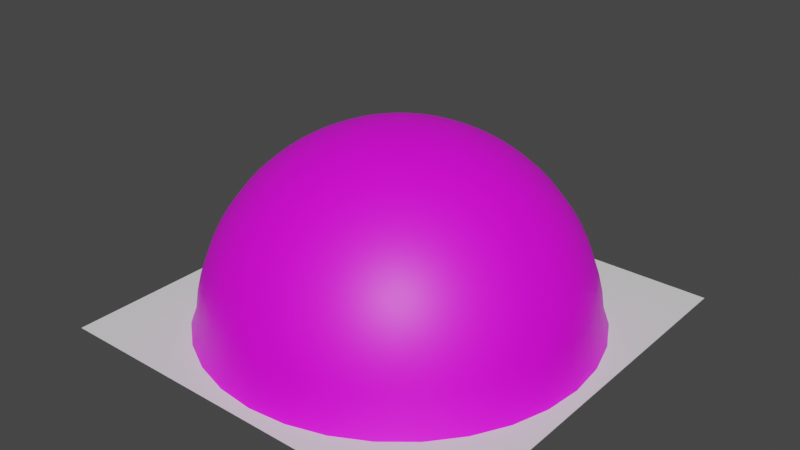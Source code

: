 # Source: forest.blend  (saved by Blender 2.80.75; exported with 4.5.12 LTS)
import bpy
from mathutils import Matrix  # noqa: F401  (used for matrix-valued properties, if any)

bpy.ops.wm.read_factory_settings(use_empty=True)
scene = bpy.context.scene
scene.name = 'Scene'

# ---- collections
col_environment = bpy.data.collections.new('Environment'); scene.collection.children.link(col_environment)
col_stump = bpy.data.collections.new('Stump'); col_environment.children.link(col_stump)
col_skybox = bpy.data.collections.new('Skybox'); scene.collection.children.link(col_skybox)

# ---- images (referenced by path relative to the original .blend; pixels are not part of the script)
import os
ASSET_DIR = os.environ.get("B2B_ASSET_DIR", "")  # directory of the original .blend (textures are referenced by path, not embedded)
HERE = os.path.dirname(os.path.abspath(__file__))  # packed textures are extracted next to this script under _unpacked/

def load_image(name, relpath, width, height, colorspace="sRGB"):
    """Load a texture the original file referenced (path relative to the .blend, or extracted next to this script)."""
    p = next((c for c in (os.path.join(HERE, relpath), os.path.join(ASSET_DIR, relpath)) if relpath and os.path.exists(c)), "")
    if p:
        img = bpy.data.images.load(p, check_existing=True)
        img.name = name
    else:  # same state as the original file: an image datablock whose file is absent (Cycles renders it pink)
        img = bpy.data.images.new(name, width, height)
        img.source = "FILE"
        img.filepath = "//" + (relpath or name)
    img.colorspace_settings.name = colorspace
    return img
img_skydome_png = load_image('skydome.png', 'skydome.png', 1024, 1024, 'sRGB')

# ---- materials (node trees are filled in below, after node groups)
mat_skybox_mat = bpy.data.materials.new('skybox_mat')
mat_skybox_mat.use_transparent_shadow = False

# ---- material node trees
mat_skybox_mat.use_nodes = True; mat_skybox_mat.node_tree.nodes.clear()
_N = mat_skybox_mat.node_tree.nodes; _L = mat_skybox_mat.node_tree.links
n0 = _N.new('ShaderNodeOutputMaterial'); n0.name = 'Material Output'; n0.location = (300, 300)
n1 = _N.new('ShaderNodeBsdfPrincipled'); n1.name = 'Principled BSDF'; n1.location = (10, 300)
n1.distribution = 'GGX'
n1.subsurface_method = 'BURLEY'
n1.inputs[3].default_value = 1.45
n1.inputs[27].default_value = (0.0, 0.0, 0.0, 1.0)
n1.inputs[28].default_value = 1.0
n2 = _N.new('ShaderNodeTexImage'); n2.name = 'Image Texture'; n2.location = (-280, 260)
n2.image = img_skydome_png
_L.new(n1.outputs[0], n0.inputs[0])
_L.new(n2.outputs[0], n1.inputs[0])
n0.is_active_output = True

# ---- world
world_world = bpy.data.worlds.new('World'); scene.world = world_world
world_world.use_nodes = True; world_world.node_tree.nodes.clear()
_N = world_world.node_tree.nodes; _L = world_world.node_tree.links
n0 = _N.new('ShaderNodeOutputWorld'); n0.name = 'World Output'; n0.location = (300, 300)
n1 = _N.new('ShaderNodeBackground'); n1.name = 'Background'; n1.location = (10, 300)
n1.inputs[0].default_value = (0.05088, 0.05088, 0.05088, 1.0)
_L.new(n1.outputs[0], n0.inputs[0])
n0.is_active_output = True
world_world.color = (0.05088, 0.05088, 0.05088)
world_world.use_sun_shadow = False
world_world.sun_shadow_jitter_overblur = 0.0

# ---- meshes
me_plane = bpy.data.meshes.new('Plane')
me_plane.from_pydata([(-1.0, -1.0, 0.0), (1.0, -1.0, 0.0), (-1.0, 1.0, 0.0), (1.0, 1.0, 0.0)], [], [(0, 1, 3, 2)])
_uv = me_plane.uv_layers.new(name='UVMap')
_uv.uv.foreach_set('vector', [0.0, 0.0, 1.0, 0.0, 1.0, 1.0, 0.0, 1.0])
me_plane.use_remesh_preserve_volume = False
me_plane.use_remesh_preserve_attributes = False
me_plane.use_mirror_vertex_groups = False
me_plane.update()
me_sphere = bpy.data.meshes.new('Sphere')
me_sphere.from_pydata([(0.0, 0.3827, 0.9239), (0.0, 0.4714, 0.8819), (0.0, 0.5556, 0.8315), (0.0, 0.6344, 0.773), (0.0, 0.7071, 0.7071), (0.0, 0.773, 0.6344), (0.0, 0.8315, 0.5556), (0.0, 0.8819, 0.4714), (0.0, 0.9239, 0.3827), (0.0, 0.9569, 0.2903), (0.0, 0.9808, 0.1951), (0.0, 0.9952, 0.09802), (-4.568e-09, 1.031, -1.629e-07), (0.01912, 0.09613, 0.9952), (0.03806, 0.1913, 0.9808), (0.05663, 0.2847, 0.9569), (0.07466, 0.3753, 0.9239), (0.09197, 0.4623, 0.8819), (0.1084, 0.5449, 0.8315), (0.1238, 0.6222, 0.773), (0.1379, 0.6935, 0.7071), (0.1508, 0.7582, 0.6344), (0.1622, 0.8155, 0.5556), (0.1721, 0.865, 0.4714), (0.1802, 0.9061, 0.3827), (0.1867, 0.9386, 0.2903), (0.1913, 0.9619, 0.1951), (0.1942, 0.9761, 0.09802), (0.2011, 1.011, -1.629e-07), (0.03751, 0.09056, 0.9952), (0.07466, 0.1802, 0.9808), (0.1111, 0.2682, 0.9569), (0.1464, 0.3536, 0.9239), (0.1804, 0.4355, 0.8819), (0.2126, 0.5133, 0.8315), (0.2428, 0.5861, 0.773), (0.2706, 0.6533, 0.7071), (0.2958, 0.7142, 0.6344), (0.3182, 0.7682, 0.5556), (0.3375, 0.8148, 0.4714), (0.3536, 0.8536, 0.3827), (0.3662, 0.8841, 0.2903), (0.3753, 0.9061, 0.1951), (0.3808, 0.9194, 0.09802), (0.3946, 0.9525, -1.629e-07), (0.05446, 0.0815, 0.9952), (0.1084, 0.1622, 0.9808), (0.1613, 0.2414, 0.9569), (0.2126, 0.3182, 0.9239), (0.2619, 0.392, 0.8819), (0.3087, 0.4619, 0.8315), (0.3525, 0.5275, 0.773), (0.3928, 0.5879, 0.7071), (0.4295, 0.6427, 0.6344), (0.4619, 0.6913, 0.5556), (0.49, 0.7333, 0.4714), (0.5133, 0.7682, 0.3827), (0.5316, 0.7957, 0.2903), (0.5449, 0.8155, 0.1951), (0.5529, 0.8275, 0.09802), (0.5728, 0.8573, -1.629e-07), (0.06931, 0.06931, 0.9952), (0.138, 0.1379, 0.9808), (0.2053, 0.2053, 0.9569), (0.2706, 0.2706, 0.9239), (0.3333, 0.3333, 0.8819), (0.3928, 0.3928, 0.8315), (0.4486, 0.4486, 0.773), (0.5, 0.5, 0.7071), (0.5466, 0.5466, 0.6344), (0.5879, 0.5879, 0.5556), (0.6236, 0.6236, 0.4714), (0.6533, 0.6533, 0.3827), (0.6767, 0.6767, 0.2903), (0.6935, 0.6935, 0.1951), (0.7037, 0.7037, 0.09802), (0.729, 0.729, -1.629e-07), (0.0815, 0.05446, 0.9952), (0.1622, 0.1084, 0.9808), (0.2414, 0.1613, 0.9569), (0.3182, 0.2126, 0.9239), (0.392, 0.2619, 0.8819), (0.4619, 0.3087, 0.8315), (0.5275, 0.3524, 0.773), (0.5879, 0.3928, 0.7071), (0.6427, 0.4295, 0.6344), (0.6913, 0.4619, 0.5556), (0.7333, 0.49, 0.4714), (0.7682, 0.5133, 0.3827), (0.7957, 0.5316, 0.2903), (0.8155, 0.5449, 0.1951), (0.8275, 0.5529, 0.09802), (0.8573, 0.5728, -1.629e-07), (0.09056, 0.03751, 0.9952), (0.1802, 0.07466, 0.9808), (0.2682, 0.1111, 0.9569), (0.3536, 0.1464, 0.9239), (0.4355, 0.1804, 0.8819), (0.5133, 0.2126, 0.8315), (0.5861, 0.2428, 0.773), (0.6533, 0.2706, 0.7071), (0.7142, 0.2958, 0.6344), (0.7682, 0.3182, 0.5556), (0.8148, 0.3375, 0.4714), (0.8536, 0.3536, 0.3827), (0.8841, 0.3662, 0.2903), (0.9061, 0.3753, 0.1951), (0.9194, 0.3808, 0.09802), (0.9525, 0.3946, -1.629e-07), (0.09613, 0.01912, 0.9952), (0.1913, 0.03806, 0.9808), (0.2847, 0.05663, 0.9569), (0.3753, 0.07466, 0.9239), (0.4623, 0.09196, 0.8819), (0.5449, 0.1084, 0.8315), (0.6222, 0.1238, 0.773), (0.6935, 0.1379, 0.7071), (0.7582, 0.1508, 0.6344), (0.8155, 0.1622, 0.5556), (0.865, 0.1721, 0.4714), (0.9061, 0.1802, 0.3827), (0.9386, 0.1867, 0.2903), (0.9619, 0.1913, 0.1951), (0.9761, 0.1942, 0.09802), (1.011, 0.2011, -1.629e-07), (0.09802, -8.07e-07, 0.9952), (0.1951, -8.387e-07, 0.9808), (0.2903, -8.238e-07, 0.9569), (0.3827, -8.573e-07, 0.9239), (0.4714, -8.722e-07, 0.8819), (0.5556, -8.201e-07, 0.8315), (0.6344, -8.35e-07, 0.773), (0.7071, -8.648e-07, 0.7071), (0.773, -8.946e-07, 0.6344), (0.8315, -9.393e-07, 0.5556), (0.8819, -9.095e-07, 0.4714), (0.9239, -8.797e-07, 0.3827), (0.9569, -9.542e-07, 0.2903), (0.9808, -9.244e-07, 0.1951), (0.9952, -8.648e-07, 0.09802), (1.031, -9.577e-07, -1.629e-07), (0.09613, -0.01912, 0.9952), (0.1913, -0.03806, 0.9808), (0.2847, -0.05663, 0.9569), (0.3753, -0.07466, 0.9239), (0.4623, -0.09197, 0.8819), (0.5449, -0.1084, 0.8315), (0.6222, -0.1238, 0.773), (0.6935, -0.138, 0.7071), (0.7582, -0.1508, 0.6344), (0.8155, -0.1622, 0.5556), (0.865, -0.1721, 0.4714), (0.9061, -0.1802, 0.3827), (0.9386, -0.1867, 0.2903), (0.9619, -0.1913, 0.1951), (0.9761, -0.1942, 0.09802), (1.011, -0.2011, -1.629e-07), (0.09056, -0.03751, 0.9952), (0.1802, -0.07466, 0.9808), (0.2682, -0.1111, 0.9569), (0.3536, -0.1464, 0.9239), (0.4355, -0.1804, 0.8819), (0.5133, -0.2126, 0.8315), (0.5861, -0.2428, 0.773), (0.6533, -0.2706, 0.7071), (0.7142, -0.2958, 0.6344), (0.7682, -0.3182, 0.5556), (0.8148, -0.3375, 0.4714), (0.8536, -0.3536, 0.3827), (0.8841, -0.3662, 0.2903), (0.9061, -0.3753, 0.1951), (0.9194, -0.3808, 0.09802), (0.9525, -0.3946, -1.629e-07), (0.0815, -0.05446, 0.9952), (0.1622, -0.1084, 0.9808), (0.2414, -0.1613, 0.9569), (0.3182, -0.2126, 0.9239), (0.392, -0.2619, 0.8819), (0.4619, -0.3087, 0.8315), (0.5275, -0.3525, 0.773), (0.5879, -0.3928, 0.7071), (0.6427, -0.4295, 0.6344), (0.6913, -0.4619, 0.5556), (0.7333, -0.49, 0.4714), (0.7682, -0.5133, 0.3827), (0.7957, -0.5316, 0.2903), (0.8155, -0.5449, 0.1951), (0.8275, -0.5529, 0.09802), (0.8573, -0.5728, -1.629e-07), (0.06931, -0.06931, 0.9952), (0.138, -0.138, 0.9808), (0.2053, -0.2053, 0.9569), (0.2706, -0.2706, 0.9239), (0.3333, -0.3333, 0.8819), (0.3928, -0.3928, 0.8315), (0.4486, -0.4486, 0.773), (0.5, -0.5, 0.7071), (0.5466, -0.5466, 0.6344), (0.5879, -0.5879, 0.5556), (0.6236, -0.6236, 0.4714), (0.6533, -0.6533, 0.3827), (0.6767, -0.6767, 0.2903), (0.6935, -0.6935, 0.1951), (0.7037, -0.7037, 0.09802), (0.729, -0.729, -1.629e-07), (0.05446, -0.0815, 0.9952), (0.1084, -0.1622, 0.9808), (0.1613, -0.2414, 0.9569), (0.2126, -0.3182, 0.9239), (0.2619, -0.392, 0.8819), (0.3087, -0.4619, 0.8315), (0.3525, -0.5275, 0.773), (0.3928, -0.5879, 0.7071), (0.4295, -0.6427, 0.6344), (0.4619, -0.6913, 0.5556), (0.49, -0.7333, 0.4714), (0.5133, -0.7682, 0.3827), (0.5316, -0.7957, 0.2903), (0.5449, -0.8155, 0.1951), (0.5529, -0.8275, 0.09802), (0.5728, -0.8573, -1.629e-07), (0.03751, -0.09056, 0.9952), (0.07466, -0.1802, 0.9808), (0.1111, -0.2682, 0.9569), (0.1464, -0.3536, 0.9239), (0.1804, -0.4355, 0.8819), (0.2126, -0.5133, 0.8315), (0.2428, -0.5861, 0.773), (0.2706, -0.6533, 0.7071), (0.2958, -0.7142, 0.6344), (0.3182, -0.7682, 0.5556), (0.3375, -0.8148, 0.4714), (0.3536, -0.8536, 0.3827), (0.3662, -0.8841, 0.2903), (0.3753, -0.9061, 0.1951), (0.3808, -0.9194, 0.09802), (0.3946, -0.9525, -1.629e-07), (0.01912, -0.09614, 0.9952), (0.03806, -0.1913, 0.9808), (0.05663, -0.2847, 0.9569), (0.07466, -0.3753, 0.9239), (0.09196, -0.4623, 0.8819), (0.1084, -0.5449, 0.8315), (0.1238, -0.6222, 0.773), (0.1379, -0.6935, 0.7071), (0.1508, -0.7582, 0.6344), (0.1622, -0.8155, 0.5556), (0.1721, -0.865, 0.4714), (0.1802, -0.9061, 0.3827), (0.1867, -0.9386, 0.2903), (0.1913, -0.9619, 0.1951), (0.1942, -0.9761, 0.09802), (0.2011, -1.011, -1.629e-07), (5.721e-09, -0.09802, 0.9952), (-2.967e-08, -0.1951, 0.9808), (-1.104e-08, -0.2903, 0.9569), (-1.34e-07, -0.3827, 0.9239), (-1.787e-07, -0.4714, 0.8819), (-8.182e-08, -0.5556, 0.8315), (-5.202e-08, -0.6344, 0.773), (-8.182e-08, -0.7071, 0.7071), (-8.182e-08, -0.773, 0.6344), (-2.01e-07, -0.8315, 0.5556), (-1.563e-07, -0.8819, 0.4714), (-1.116e-07, -0.9239, 0.3827), (-9.672e-08, -0.9569, 0.2903), (-9.672e-08, -0.9808, 0.1951), (-2.222e-08, -0.9952, 0.09802), (-8.893e-08, -1.031, -1.629e-07), (-0.01912, -0.09614, 0.9952), (-0.03806, -0.1913, 0.9808), (-0.05663, -0.2847, 0.9569), (-0.07466, -0.3753, 0.9239), (-0.09197, -0.4623, 0.8819), (-0.1084, -0.5449, 0.8315), (-0.1238, -0.6222, 0.773), (-0.1379, -0.6935, 0.7071), (-0.1508, -0.7582, 0.6344), (-0.1622, -0.8155, 0.5556), (-0.1721, -0.865, 0.4714), (-0.1802, -0.9061, 0.3827), (-0.1867, -0.9386, 0.2903), (-0.1913, -0.9619, 0.1951), (-0.1942, -0.9761, 0.09802), (-0.2011, -1.011, -1.629e-07), (-0.03751, -0.09056, 0.9952), (-0.07466, -0.1802, 0.9808), (-0.1111, -0.2682, 0.9569), (-0.1464, -0.3536, 0.9239), (-0.1804, -0.4355, 0.8819), (-0.2126, -0.5133, 0.8315), (-0.2428, -0.5861, 0.773), (-0.2706, -0.6533, 0.7071), (-0.2958, -0.7142, 0.6344), (-0.3182, -0.7682, 0.5556), (-0.3375, -0.8148, 0.4714), (-0.3536, -0.8536, 0.3827), (-0.3662, -0.8841, 0.2903), (-0.3753, -0.9061, 0.1951), (-0.3808, -0.9194, 0.09802), (-0.3946, -0.9525, -1.629e-07), (-0.05446, -0.0815, 0.9952), (-0.1084, -0.1622, 0.9808), (-0.1613, -0.2414, 0.9569), (-0.2126, -0.3182, 0.9239), (-0.2619, -0.392, 0.8819), (-0.3087, -0.4619, 0.8315), (-0.3525, -0.5275, 0.773), (-0.3928, -0.5879, 0.7071), (-0.4295, -0.6427, 0.6344), (-0.4619, -0.6913, 0.5556), (-0.49, -0.7333, 0.4714), (-0.5133, -0.7682, 0.3827), (-0.5316, -0.7957, 0.2903), (-0.5449, -0.8155, 0.1951), (-0.5529, -0.8275, 0.09802), (-0.5728, -0.8573, -1.629e-07), (-0.06931, -0.06931, 0.9952), (-0.138, -0.138, 0.9808), (-0.2053, -0.2053, 0.9569), (-0.2706, -0.2706, 0.9239), (-0.3333, -0.3333, 0.8819), (-0.3928, -0.3928, 0.8315), (-0.4486, -0.4486, 0.773), (-0.5, -0.5, 0.7071), (-0.5466, -0.5466, 0.6344), (-0.5879, -0.5879, 0.5556), (-0.6236, -0.6236, 0.4714), (-0.6533, -0.6533, 0.3827), (-0.6767, -0.6767, 0.2903), (-0.6935, -0.6935, 0.1951), (-0.7037, -0.7037, 0.09802), (-0.729, -0.729, -1.629e-07), (-0.0815, -0.05446, 0.9952), (-0.1622, -0.1084, 0.9808), (-0.2414, -0.1613, 0.9569), (-0.3182, -0.2126, 0.9239), (-0.392, -0.2619, 0.8819), (-0.4619, -0.3087, 0.8315), (-0.5275, -0.3525, 0.773), (-0.5879, -0.3928, 0.7071), (-0.6427, -0.4295, 0.6344), (-0.6913, -0.4619, 0.5556), (-0.7333, -0.49, 0.4714), (-0.7682, -0.5133, 0.3827), (-0.7957, -0.5316, 0.2903), (-0.8155, -0.5449, 0.1951), (-0.8275, -0.5529, 0.09802), (-0.8573, -0.5728, -1.629e-07), (-0.09056, -0.03751, 0.9952), (-0.1802, -0.07466, 0.9808), (-0.2682, -0.1111, 0.9569), (-0.3536, -0.1464, 0.9239), (-0.4355, -0.1804, 0.8819), (-0.5133, -0.2126, 0.8315), (-0.5861, -0.2428, 0.773), (-0.6533, -0.2706, 0.7071), (-0.7142, -0.2958, 0.6344), (-0.7682, -0.3182, 0.5556), (-0.8148, -0.3375, 0.4714), (-0.8536, -0.3536, 0.3827), (-0.8841, -0.3662, 0.2903), (-0.9061, -0.3753, 0.1951), (-0.9194, -0.3808, 0.09802), (-0.9525, -0.3946, -1.629e-07), (-7.873e-07, -9.593e-07, 1.0), (-0.09613, -0.01912, 0.9952), (-0.1913, -0.03806, 0.9808), (-0.2847, -0.05663, 0.9569), (-0.3753, -0.07466, 0.9239), (-0.4623, -0.09197, 0.8819), (-0.5449, -0.1084, 0.8315), (-0.6222, -0.1238, 0.773), (-0.6935, -0.138, 0.7071), (-0.7582, -0.1508, 0.6344), (-0.8155, -0.1622, 0.5556), (-0.865, -0.1721, 0.4714), (-0.9061, -0.1802, 0.3827), (-0.9386, -0.1867, 0.2903), (-0.9619, -0.1913, 0.1951), (-0.9761, -0.1942, 0.09802), (-1.011, -0.2011, -1.629e-07), (-0.09802, -7.996e-07, 0.9952), (-0.1951, -7.717e-07, 0.9808), (-0.2903, -7.903e-07, 0.9569), (-0.3827, -6.785e-07, 0.9239), (-0.4714, -6.338e-07, 0.8819), (-0.5556, -7.232e-07, 0.8315), (-0.6344, -6.86e-07, 0.773), (-0.7071, -7.009e-07, 0.7071), (-0.773, -7.158e-07, 0.6344), (-0.8315, -5.817e-07, 0.5556), (-0.8819, -6.562e-07, 0.4714), (-0.9239, -6.115e-07, 0.3827), (-0.9569, -6.711e-07, 0.2903), (-0.9808, -7.605e-07, 0.1951), (-0.9952, -7.605e-07, 0.09802), (-1.031, -7.118e-07, -1.629e-07), (-0.09613, 0.01912, 0.9952), (-0.1913, 0.03806, 0.9808), (-0.2847, 0.05663, 0.9569), (-0.3753, 0.07466, 0.9239), (-0.4623, 0.09196, 0.8819), (-0.5449, 0.1084, 0.8315), (-0.6222, 0.1238, 0.773), (-0.6935, 0.1379, 0.7071), (-0.7582, 0.1508, 0.6344), (-0.8155, 0.1622, 0.5556), (-0.865, 0.1721, 0.4714), (-0.9061, 0.1802, 0.3827), (-0.9386, 0.1867, 0.2903), (-0.9619, 0.1913, 0.1951), (-0.9761, 0.1942, 0.09802), (-1.011, 0.2011, -1.629e-07), (-0.09056, 0.03751, 0.9952), (-0.1802, 0.07466, 0.9808), (-0.2682, 0.1111, 0.9569), (-0.3536, 0.1464, 0.9239), (-0.4355, 0.1804, 0.8819), (-0.5133, 0.2126, 0.8315), (-0.5861, 0.2428, 0.773), (-0.6533, 0.2706, 0.7071), (-0.7142, 0.2958, 0.6344), (-0.7682, 0.3182, 0.5556), (-0.8148, 0.3375, 0.4714), (-0.8536, 0.3536, 0.3827), (-0.8841, 0.3662, 0.2903), (-0.9061, 0.3753, 0.1951), (-0.9194, 0.3808, 0.09802), (-0.9525, 0.3946, -1.629e-07), (-0.0815, 0.05446, 0.9952), (-0.1622, 0.1084, 0.9808), (-0.2414, 0.1613, 0.9569), (-0.3182, 0.2126, 0.9239), (-0.392, 0.2619, 0.8819), (-0.4619, 0.3087, 0.8315), (-0.5275, 0.3524, 0.773), (-0.5879, 0.3928, 0.7071), (-0.6427, 0.4295, 0.6344), (-0.6913, 0.4619, 0.5556), (-0.7333, 0.49, 0.4714), (-0.7682, 0.5133, 0.3827), (-0.7957, 0.5316, 0.2903), (-0.8155, 0.5449, 0.1951), (-0.8275, 0.5529, 0.09802), (-0.8573, 0.5728, -1.629e-07), (-0.06931, 0.06931, 0.9952), (-0.138, 0.1379, 0.9808), (-0.2053, 0.2053, 0.9569), (-0.2706, 0.2706, 0.9239), (-0.3333, 0.3333, 0.8819), (-0.3928, 0.3928, 0.8315), (-0.4486, 0.4486, 0.773), (-0.5, 0.5, 0.7071), (-0.5466, 0.5466, 0.6344), (-0.5879, 0.5879, 0.5556), (-0.6236, 0.6236, 0.4714), (-0.6533, 0.6533, 0.3827), (-0.6767, 0.6767, 0.2903), (-0.6935, 0.6935, 0.1951), (-0.7037, 0.7037, 0.09802), (-0.729, 0.729, -1.629e-07), (-0.05446, 0.0815, 0.9952), (-0.1084, 0.1622, 0.9808), (-0.1613, 0.2414, 0.9569), (-0.2126, 0.3182, 0.9239), (-0.2619, 0.392, 0.8819), (-0.3087, 0.4619, 0.8315), (-0.3525, 0.5275, 0.773), (-0.3928, 0.5879, 0.7071), (-0.4295, 0.6427, 0.6344), (-0.4619, 0.6913, 0.5556), (-0.49, 0.7333, 0.4714), (-0.5133, 0.7682, 0.3827), (-0.5316, 0.7957, 0.2903), (-0.5449, 0.8155, 0.1951), (-0.5529, 0.8275, 0.09802), (-0.5728, 0.8573, -1.629e-07), (-0.03751, 0.09056, 0.9952), (-0.07466, 0.1802, 0.9808), (-0.1111, 0.2682, 0.9569), (-0.1464, 0.3536, 0.9239), (-0.1804, 0.4355, 0.8819), (-0.2126, 0.5133, 0.8315), (-0.2428, 0.5861, 0.773), (-0.2706, 0.6533, 0.7071), (-0.2958, 0.7142, 0.6344), (-0.3182, 0.7682, 0.5556), (-0.3375, 0.8148, 0.4714), (-0.3536, 0.8536, 0.3827), (-0.3662, 0.8841, 0.2903), (-0.3753, 0.9061, 0.1951), (-0.3808, 0.9194, 0.09802), (-0.3946, 0.9525, -1.629e-07), (-0.01912, 0.09613, 0.9952), (-0.03806, 0.1913, 0.9808), (-0.05663, 0.2847, 0.9569), (-0.07466, 0.3753, 0.9239), (-0.09196, 0.4623, 0.8819), (-0.1084, 0.5449, 0.8315), (-0.1238, 0.6222, 0.773), (-0.1379, 0.6935, 0.7071), (-0.1508, 0.7582, 0.6344), (-0.1622, 0.8155, 0.5556), (-0.1721, 0.865, 0.4714), (-0.1802, 0.9061, 0.3827), (-0.1867, 0.9386, 0.2903), (-0.1913, 0.9619, 0.1951), (-0.1942, 0.9761, 0.09802), (-0.2011, 1.011, -1.629e-07), (1.876e-08, 0.09802, 0.9952), (4.856e-08, 0.1951, 0.9808), (3.366e-08, 0.2903, 0.9569)], [], [(10, 9, 25, 26), (510, 365, 13), (11, 10, 26, 27), (511, 510, 13, 14), (12, 11, 27, 28), (512, 511, 14, 15), (0, 512, 15, 16), (1, 0, 16, 17), (2, 1, 17, 18), (3, 2, 18, 19), (4, 3, 19, 20), (5, 4, 20, 21), (6, 5, 21, 22), (7, 6, 22, 23), (8, 7, 23, 24), (9, 8, 24, 25), (21, 20, 36, 37), (22, 21, 37, 38), (23, 22, 38, 39), (24, 23, 39, 40), (25, 24, 40, 41), (26, 25, 41, 42), (13, 365, 29), (27, 26, 42, 43), (14, 13, 29, 30), (28, 27, 43, 44), (15, 14, 30, 31), (16, 15, 31, 32), (17, 16, 32, 33), (18, 17, 33, 34), (19, 18, 34, 35), (20, 19, 35, 36), (39, 38, 54, 55), (40, 39, 55, 56), (41, 40, 56, 57), (42, 41, 57, 58), (29, 365, 45), (43, 42, 58, 59), (30, 29, 45, 46), (44, 43, 59, 60), (31, 30, 46, 47), (32, 31, 47, 48), (33, 32, 48, 49), (34, 33, 49, 50), (35, 34, 50, 51), (36, 35, 51, 52), (37, 36, 52, 53), (38, 37, 53, 54), (57, 56, 72, 73), (58, 57, 73, 74), (45, 365, 61), (59, 58, 74, 75), (46, 45, 61, 62), (60, 59, 75, 76), (47, 46, 62, 63), (48, 47, 63, 64), (49, 48, 64, 65), (50, 49, 65, 66), (51, 50, 66, 67), (52, 51, 67, 68), (53, 52, 68, 69), (54, 53, 69, 70), (55, 54, 70, 71), (56, 55, 71, 72), (75, 74, 90, 91), (62, 61, 77, 78), (76, 75, 91, 92), (63, 62, 78, 79), (64, 63, 79, 80), (65, 64, 80, 81), (66, 65, 81, 82), (67, 66, 82, 83), (68, 67, 83, 84), (69, 68, 84, 85), (70, 69, 85, 86), (71, 70, 86, 87), (72, 71, 87, 88), (73, 72, 88, 89), (74, 73, 89, 90), (61, 365, 77), (80, 79, 95, 96), (81, 80, 96, 97), (82, 81, 97, 98), (83, 82, 98, 99), (84, 83, 99, 100), (85, 84, 100, 101), (86, 85, 101, 102), (87, 86, 102, 103), (88, 87, 103, 104), (89, 88, 104, 105), (90, 89, 105, 106), (77, 365, 93), (91, 90, 106, 107), (78, 77, 93, 94), (92, 91, 107, 108), (79, 78, 94, 95), (98, 97, 113, 114), (99, 98, 114, 115), (100, 99, 115, 116), (101, 100, 116, 117), (102, 101, 117, 118), (103, 102, 118, 119), (104, 103, 119, 120), (105, 104, 120, 121), (106, 105, 121, 122), (93, 365, 109), (107, 106, 122, 123), (94, 93, 109, 110), (108, 107, 123, 124), (95, 94, 110, 111), (96, 95, 111, 112), (97, 96, 112, 113), (116, 115, 131, 132), (117, 116, 132, 133), (118, 117, 133, 134), (119, 118, 134, 135), (120, 119, 135, 136), (121, 120, 136, 137), (122, 121, 137, 138), (109, 365, 125), (123, 122, 138, 139), (110, 109, 125, 126), (124, 123, 139, 140), (111, 110, 126, 127), (112, 111, 127, 128), (113, 112, 128, 129), (114, 113, 129, 130), (115, 114, 130, 131), (134, 133, 149, 150), (135, 134, 150, 151), (136, 135, 151, 152), (137, 136, 152, 153), (138, 137, 153, 154), (125, 365, 141), (139, 138, 154, 155), (126, 125, 141, 142), (140, 139, 155, 156), (127, 126, 142, 143), (128, 127, 143, 144), (129, 128, 144, 145), (130, 129, 145, 146), (131, 130, 146, 147), (132, 131, 147, 148), (133, 132, 148, 149), (152, 151, 167, 168), (153, 152, 168, 169), (154, 153, 169, 170), (141, 365, 157), (155, 154, 170, 171), (142, 141, 157, 158), (156, 155, 171, 172), (143, 142, 158, 159), (144, 143, 159, 160), (145, 144, 160, 161), (146, 145, 161, 162), (147, 146, 162, 163), (148, 147, 163, 164), (149, 148, 164, 165), (150, 149, 165, 166), (151, 150, 166, 167), (170, 169, 185, 186), (157, 365, 173), (171, 170, 186, 187), (158, 157, 173, 174), (172, 171, 187, 188), (159, 158, 174, 175), (160, 159, 175, 176), (161, 160, 176, 177), (162, 161, 177, 178), (163, 162, 178, 179), (164, 163, 179, 180), (165, 164, 180, 181), (166, 165, 181, 182), (167, 166, 182, 183), (168, 167, 183, 184), (169, 168, 184, 185), (174, 173, 189, 190), (188, 187, 203, 204), (175, 174, 190, 191), (176, 175, 191, 192), (177, 176, 192, 193), (178, 177, 193, 194), (179, 178, 194, 195), (180, 179, 195, 196), (181, 180, 196, 197), (182, 181, 197, 198), (183, 182, 198, 199), (184, 183, 199, 200), (185, 184, 200, 201), (186, 185, 201, 202), (173, 365, 189), (187, 186, 202, 203), (192, 191, 207, 208), (193, 192, 208, 209), (194, 193, 209, 210), (195, 194, 210, 211), (196, 195, 211, 212), (197, 196, 212, 213), (198, 197, 213, 214), (199, 198, 214, 215), (200, 199, 215, 216), (201, 200, 216, 217), (202, 201, 217, 218), (189, 365, 205), (203, 202, 218, 219), (190, 189, 205, 206), (204, 203, 219, 220), (191, 190, 206, 207), (210, 209, 225, 226), (211, 210, 226, 227), (212, 211, 227, 228), (213, 212, 228, 229), (214, 213, 229, 230), (215, 214, 230, 231), (216, 215, 231, 232), (217, 216, 232, 233), (218, 217, 233, 234), (205, 365, 221), (219, 218, 234, 235), (206, 205, 221, 222), (220, 219, 235, 236), (207, 206, 222, 223), (208, 207, 223, 224), (209, 208, 224, 225), (228, 227, 243, 244), (229, 228, 244, 245), (230, 229, 245, 246), (231, 230, 246, 247), (232, 231, 247, 248), (233, 232, 248, 249), (234, 233, 249, 250), (221, 365, 237), (235, 234, 250, 251), (222, 221, 237, 238), (236, 235, 251, 252), (223, 222, 238, 239), (224, 223, 239, 240), (225, 224, 240, 241), (226, 225, 241, 242), (227, 226, 242, 243), (246, 245, 261, 262), (247, 246, 262, 263), (248, 247, 263, 264), (249, 248, 264, 265), (250, 249, 265, 266), (237, 365, 253), (251, 250, 266, 267), (238, 237, 253, 254), (252, 251, 267, 268), (239, 238, 254, 255), (240, 239, 255, 256), (241, 240, 256, 257), (242, 241, 257, 258), (243, 242, 258, 259), (244, 243, 259, 260), (245, 244, 260, 261), (264, 263, 279, 280), (265, 264, 280, 281), (266, 265, 281, 282), (253, 365, 269), (267, 266, 282, 283), (254, 253, 269, 270), (268, 267, 283, 284), (255, 254, 270, 271), (256, 255, 271, 272), (257, 256, 272, 273), (258, 257, 273, 274), (259, 258, 274, 275), (260, 259, 275, 276), (261, 260, 276, 277), (262, 261, 277, 278), (263, 262, 278, 279), (282, 281, 297, 298), (269, 365, 285), (283, 282, 298, 299), (270, 269, 285, 286), (284, 283, 299, 300), (271, 270, 286, 287), (272, 271, 287, 288), (273, 272, 288, 289), (274, 273, 289, 290), (275, 274, 290, 291), (276, 275, 291, 292), (277, 276, 292, 293), (278, 277, 293, 294), (279, 278, 294, 295), (280, 279, 295, 296), (281, 280, 296, 297), (300, 299, 315, 316), (287, 286, 302, 303), (288, 287, 303, 304), (289, 288, 304, 305), (290, 289, 305, 306), (291, 290, 306, 307), (292, 291, 307, 308), (293, 292, 308, 309), (294, 293, 309, 310), (295, 294, 310, 311), (296, 295, 311, 312), (297, 296, 312, 313), (298, 297, 313, 314), (285, 365, 301), (299, 298, 314, 315), (286, 285, 301, 302), (305, 304, 320, 321), (306, 305, 321, 322), (307, 306, 322, 323), (308, 307, 323, 324), (309, 308, 324, 325), (310, 309, 325, 326), (311, 310, 326, 327), (312, 311, 327, 328), (313, 312, 328, 329), (314, 313, 329, 330), (301, 365, 317), (315, 314, 330, 331), (302, 301, 317, 318), (316, 315, 331, 332), (303, 302, 318, 319), (304, 303, 319, 320), (323, 322, 338, 339), (324, 323, 339, 340), (325, 324, 340, 341), (326, 325, 341, 342), (327, 326, 342, 343), (328, 327, 343, 344), (329, 328, 344, 345), (330, 329, 345, 346), (317, 365, 333), (331, 330, 346, 347), (318, 317, 333, 334), (332, 331, 347, 348), (319, 318, 334, 335), (320, 319, 335, 336), (321, 320, 336, 337), (322, 321, 337, 338), (341, 340, 356, 357), (342, 341, 357, 358), (343, 342, 358, 359), (344, 343, 359, 360), (345, 344, 360, 361), (346, 345, 361, 362), (333, 365, 349), (347, 346, 362, 363), (334, 333, 349, 350), (348, 347, 363, 364), (335, 334, 350, 351), (336, 335, 351, 352), (337, 336, 352, 353), (338, 337, 353, 354), (339, 338, 354, 355), (340, 339, 355, 356), (359, 358, 375, 376), (360, 359, 376, 377), (361, 360, 377, 378), (362, 361, 378, 379), (349, 365, 366), (363, 362, 379, 380), (350, 349, 366, 367), (364, 363, 380, 381), (351, 350, 367, 368), (352, 351, 368, 369), (353, 352, 369, 370), (354, 353, 370, 371), (355, 354, 371, 372), (356, 355, 372, 373), (357, 356, 373, 374), (358, 357, 374, 375), (378, 377, 393, 394), (379, 378, 394, 395), (366, 365, 382), (380, 379, 395, 396), (367, 366, 382, 383), (381, 380, 396, 397), (368, 367, 383, 384), (369, 368, 384, 385), (370, 369, 385, 386), (371, 370, 386, 387), (372, 371, 387, 388), (373, 372, 388, 389), (374, 373, 389, 390), (375, 374, 390, 391), (376, 375, 391, 392), (377, 376, 392, 393), (382, 365, 398), (396, 395, 411, 412), (383, 382, 398, 399), (397, 396, 412, 413), (384, 383, 399, 400), (385, 384, 400, 401), (386, 385, 401, 402), (387, 386, 402, 403), (388, 387, 403, 404), (389, 388, 404, 405), (390, 389, 405, 406), (391, 390, 406, 407), (392, 391, 407, 408), (393, 392, 408, 409), (394, 393, 409, 410), (395, 394, 410, 411), (400, 399, 415, 416), (401, 400, 416, 417), (402, 401, 417, 418), (403, 402, 418, 419), (404, 403, 419, 420), (405, 404, 420, 421), (406, 405, 421, 422), (407, 406, 422, 423), (408, 407, 423, 424), (409, 408, 424, 425), (410, 409, 425, 426), (411, 410, 426, 427), (398, 365, 414), (412, 411, 427, 428), (399, 398, 414, 415), (413, 412, 428, 429), (423, 422, 438, 439), (424, 423, 439, 440), (425, 424, 440, 441), (426, 425, 441, 442), (427, 426, 442, 443), (414, 365, 430), (428, 427, 443, 444), (415, 414, 430, 431), (429, 428, 444, 445), (416, 415, 431, 432), (417, 416, 432, 433), (418, 417, 433, 434), (419, 418, 434, 435), (420, 419, 435, 436), (421, 420, 436, 437), (422, 421, 437, 438), (441, 440, 456, 457), (442, 441, 457, 458), (443, 442, 458, 459), (430, 365, 446), (444, 443, 459, 460), (431, 430, 446, 447), (445, 444, 460, 461), (432, 431, 447, 448), (433, 432, 448, 449), (434, 433, 449, 450), (435, 434, 450, 451), (436, 435, 451, 452), (437, 436, 452, 453), (438, 437, 453, 454), (439, 438, 454, 455), (440, 439, 455, 456), (459, 458, 474, 475), (446, 365, 462), (460, 459, 475, 476), (447, 446, 462, 463), (461, 460, 476, 477), (448, 447, 463, 464), (449, 448, 464, 465), (450, 449, 465, 466), (451, 450, 466, 467), (452, 451, 467, 468), (453, 452, 468, 469), (454, 453, 469, 470), (455, 454, 470, 471), (456, 455, 471, 472), (457, 456, 472, 473), (458, 457, 473, 474), (477, 476, 492, 493), (464, 463, 479, 480), (465, 464, 480, 481), (466, 465, 481, 482), (467, 466, 482, 483), (468, 467, 483, 484), (469, 468, 484, 485), (470, 469, 485, 486), (471, 470, 486, 487), (472, 471, 487, 488), (473, 472, 488, 489), (474, 473, 489, 490), (475, 474, 490, 491), (462, 365, 478), (476, 475, 491, 492), (463, 462, 478, 479), (482, 481, 497, 498), (483, 482, 498, 499), (484, 483, 499, 500), (485, 484, 500, 501), (486, 485, 501, 502), (487, 486, 502, 503), (488, 487, 503, 504), (489, 488, 504, 505), (490, 489, 505, 506), (491, 490, 506, 507), (478, 365, 494), (492, 491, 507, 508), (479, 478, 494, 495), (493, 492, 508, 509), (480, 479, 495, 496), (481, 480, 496, 497), (500, 499, 2, 3), (501, 500, 3, 4), (502, 501, 4, 5), (503, 502, 5, 6), (504, 503, 6, 7), (505, 504, 7, 8), (506, 505, 8, 9), (507, 506, 9, 10), (494, 365, 510), (508, 507, 10, 11), (495, 494, 510, 511), (509, 508, 11, 12), (496, 495, 511, 512), (497, 496, 512, 0), (498, 497, 0, 1), (499, 498, 1, 2)])
me_sphere.polygons.foreach_set('use_smooth', [True] * 512)
_uv = me_sphere.uv_layers.new(name='UVMap')
_uv.uv.foreach_set('vector', [0.3034, 0.1411, 0.3224, 0.1759, 0.2627, 0.2165, 0.2375, 0.1862, 0.4876, 0.479, 0.4994, 0.5005, 0.4836, 0.4817, 0.2827, 0.1036, 0.3034, 0.1411, 0.2375, 0.1862, 0.2101, 0.1534, 0.4758, 0.4574, 0.4876, 0.479, 0.4836, 0.4817, 0.4678, 0.4628, 0.2591, 0.06116, 0.2827, 0.1036, 0.2101, 0.1534, 0.1789, 0.1161, 0.4639, 0.4356, 0.4758, 0.4574, 0.4678, 0.4628, 0.4519, 0.4438, 0.4518, 0.4135, 0.4639, 0.4356, 0.4519, 0.4438, 0.4357, 0.4244, 0.4395, 0.3909, 0.4518, 0.4135, 0.4357, 0.4244, 0.4193, 0.4047, 0.4269, 0.3678, 0.4395, 0.3909, 0.4193, 0.4047, 0.4024, 0.3845, 0.4139, 0.3439, 0.4269, 0.3678, 0.4024, 0.3845, 0.3851, 0.3637, 0.4005, 0.3192, 0.4139, 0.3439, 0.3851, 0.3637, 0.3671, 0.342, 0.3865, 0.2935, 0.4005, 0.3192, 0.3671, 0.342, 0.3484, 0.3195, 0.3718, 0.2665, 0.3865, 0.2935, 0.3484, 0.3195, 0.3288, 0.2959, 0.3563, 0.2381, 0.3718, 0.2665, 0.3288, 0.2959, 0.3081, 0.2711, 0.3399, 0.2079, 0.3563, 0.2381, 0.3081, 0.2711, 0.2861, 0.2447, 0.3224, 0.1759, 0.3399, 0.2079, 0.2861, 0.2447, 0.2627, 0.2165, 0.3484, 0.3195, 0.3671, 0.342, 0.3388, 0.3709, 0.3161, 0.3525, 0.3288, 0.2959, 0.3484, 0.3195, 0.3161, 0.3525, 0.2923, 0.3331, 0.3081, 0.2711, 0.3288, 0.2959, 0.2923, 0.3331, 0.2672, 0.3127, 0.2861, 0.2447, 0.3081, 0.2711, 0.2672, 0.3127, 0.2405, 0.2911, 0.2627, 0.2165, 0.2861, 0.2447, 0.2405, 0.2911, 0.2121, 0.2679, 0.2375, 0.1862, 0.2627, 0.2165, 0.2121, 0.2679, 0.1815, 0.243, 0.4836, 0.4817, 0.4994, 0.5005, 0.4803, 0.4851, 0.2101, 0.1534, 0.2375, 0.1862, 0.1815, 0.243, 0.1484, 0.2161, 0.4678, 0.4628, 0.4836, 0.4817, 0.4803, 0.4851, 0.4611, 0.4697, 0.1789, 0.1161, 0.2101, 0.1534, 0.1484, 0.2161, 0.1105, 0.1854, 0.4519, 0.4438, 0.4678, 0.4628, 0.4611, 0.4697, 0.4417, 0.4541, 0.4357, 0.4244, 0.4519, 0.4438, 0.4417, 0.4541, 0.4221, 0.4383, 0.4193, 0.4047, 0.4357, 0.4244, 0.4221, 0.4383, 0.4022, 0.4222, 0.4024, 0.3845, 0.4193, 0.4047, 0.4022, 0.4222, 0.3817, 0.4057, 0.3851, 0.3637, 0.4024, 0.3845, 0.3817, 0.4057, 0.3606, 0.3886, 0.3671, 0.342, 0.3851, 0.3637, 0.3606, 0.3886, 0.3388, 0.3709, 0.2672, 0.3127, 0.2923, 0.3331, 0.2636, 0.3767, 0.2351, 0.3615, 0.2405, 0.2911, 0.2672, 0.3127, 0.2351, 0.3615, 0.2047, 0.3454, 0.2121, 0.2679, 0.2405, 0.2911, 0.2047, 0.3454, 0.1723, 0.3282, 0.1815, 0.243, 0.2121, 0.2679, 0.1723, 0.3282, 0.1375, 0.3097, 0.4803, 0.4851, 0.4994, 0.5005, 0.4776, 0.4891, 0.1484, 0.2161, 0.1815, 0.243, 0.1375, 0.3097, 0.09973, 0.2896, 0.4611, 0.4697, 0.4803, 0.4851, 0.4776, 0.4891, 0.4558, 0.4778, 0.1105, 0.1854, 0.1484, 0.2161, 0.09973, 0.2896, 0.05656, 0.2667, 0.4417, 0.4541, 0.4611, 0.4697, 0.4558, 0.4778, 0.4338, 0.4663, 0.4221, 0.4383, 0.4417, 0.4541, 0.4338, 0.4663, 0.4115, 0.4546, 0.4022, 0.4222, 0.4221, 0.4383, 0.4115, 0.4546, 0.3888, 0.4427, 0.3817, 0.4057, 0.4022, 0.4222, 0.3888, 0.4427, 0.3655, 0.4304, 0.3606, 0.3886, 0.3817, 0.4057, 0.3655, 0.4304, 0.3415, 0.4178, 0.3388, 0.3709, 0.3606, 0.3886, 0.3415, 0.4178, 0.3167, 0.4047, 0.3161, 0.3525, 0.3388, 0.3709, 0.3167, 0.4047, 0.2908, 0.391, 0.2923, 0.3331, 0.3161, 0.3525, 0.2908, 0.391, 0.2636, 0.3767, 0.1723, 0.3282, 0.2047, 0.3454, 0.1801, 0.4057, 0.145, 0.3951, 0.1375, 0.3097, 0.1723, 0.3282, 0.145, 0.3951, 0.1071, 0.3836, 0.4776, 0.4891, 0.4994, 0.5005, 0.4758, 0.4936, 0.09973, 0.2896, 0.1375, 0.3097, 0.1071, 0.3836, 0.06616, 0.3713, 0.4558, 0.4778, 0.4776, 0.4891, 0.4758, 0.4936, 0.4522, 0.4867, 0.05656, 0.2667, 0.09973, 0.2896, 0.06616, 0.3713, 0.01928, 0.3571, 0.4338, 0.4663, 0.4558, 0.4778, 0.4522, 0.4867, 0.4284, 0.4797, 0.4115, 0.4546, 0.4338, 0.4663, 0.4284, 0.4797, 0.4043, 0.4726, 0.3888, 0.4427, 0.4115, 0.4546, 0.4043, 0.4726, 0.3796, 0.4654, 0.3655, 0.4304, 0.3888, 0.4427, 0.3796, 0.4654, 0.3544, 0.4579, 0.3415, 0.4178, 0.3655, 0.4304, 0.3544, 0.4579, 0.3284, 0.4502, 0.3167, 0.4047, 0.3415, 0.4178, 0.3284, 0.4502, 0.3015, 0.4421, 0.2908, 0.391, 0.3167, 0.4047, 0.3015, 0.4421, 0.2734, 0.4338, 0.2636, 0.3767, 0.2908, 0.391, 0.2734, 0.4338, 0.244, 0.4249, 0.2351, 0.3615, 0.2636, 0.3767, 0.244, 0.4249, 0.213, 0.4156, 0.2047, 0.3454, 0.2351, 0.3615, 0.213, 0.4156, 0.1801, 0.4057, 0.06616, 0.3713, 0.1071, 0.3836, 0.09168, 0.4622, 0.04902, 0.4581, 0.4522, 0.4867, 0.4758, 0.4936, 0.4749, 0.4983, 0.4504, 0.4962, 0.01928, 0.3571, 0.06616, 0.3713, 0.04902, 0.4581, 0.0001785, 0.4532, 0.4284, 0.4797, 0.4522, 0.4867, 0.4504, 0.4962, 0.4257, 0.494, 0.4043, 0.4726, 0.4284, 0.4797, 0.4257, 0.494, 0.4007, 0.4917, 0.3796, 0.4654, 0.4043, 0.4726, 0.4007, 0.4917, 0.3751, 0.4894, 0.3544, 0.4579, 0.3796, 0.4654, 0.3751, 0.4894, 0.3489, 0.487, 0.3284, 0.4502, 0.3544, 0.4579, 0.3489, 0.487, 0.3219, 0.4845, 0.3015, 0.4421, 0.3284, 0.4502, 0.3219, 0.4845, 0.2939, 0.4818, 0.2734, 0.4338, 0.3015, 0.4421, 0.2939, 0.4818, 0.2648, 0.4791, 0.244, 0.4249, 0.2734, 0.4338, 0.2648, 0.4791, 0.2342, 0.4762, 0.213, 0.4156, 0.244, 0.4249, 0.2342, 0.4762, 0.2019, 0.473, 0.1801, 0.4057, 0.213, 0.4156, 0.2019, 0.473, 0.1677, 0.4697, 0.145, 0.3951, 0.1801, 0.4057, 0.1677, 0.4697, 0.1311, 0.4661, 0.1071, 0.3836, 0.145, 0.3951, 0.1311, 0.4661, 0.09168, 0.4622, 0.4758, 0.4936, 0.4994, 0.5005, 0.4749, 0.4983, 0.4007, 0.4917, 0.4257, 0.494, 0.4259, 0.5084, 0.4009, 0.5111, 0.3751, 0.4894, 0.4007, 0.4917, 0.4009, 0.5111, 0.3753, 0.5138, 0.3489, 0.487, 0.3751, 0.4894, 0.3753, 0.5138, 0.3492, 0.5166, 0.3219, 0.4845, 0.3489, 0.487, 0.3492, 0.5166, 0.3222, 0.5194, 0.2939, 0.4818, 0.3219, 0.4845, 0.3222, 0.5194, 0.2942, 0.5223, 0.2648, 0.4791, 0.2939, 0.4818, 0.2942, 0.5223, 0.2651, 0.5252, 0.2342, 0.4762, 0.2648, 0.4791, 0.2651, 0.5252, 0.2345, 0.5283, 0.2019, 0.473, 0.2342, 0.4762, 0.2345, 0.5283, 0.2022, 0.5316, 0.1677, 0.4697, 0.2019, 0.473, 0.2022, 0.5316, 0.1679, 0.535, 0.1311, 0.4661, 0.1677, 0.4697, 0.1679, 0.535, 0.1313, 0.5386, 0.09168, 0.4622, 0.1311, 0.4661, 0.1313, 0.5386, 0.09181, 0.5425, 0.4749, 0.4983, 0.4994, 0.5005, 0.475, 0.5031, 0.04902, 0.4581, 0.09168, 0.4622, 0.09181, 0.5425, 0.04906, 0.5467, 0.4504, 0.4962, 0.4749, 0.4983, 0.475, 0.5031, 0.4505, 0.5058, 0.0001785, 0.4532, 0.04902, 0.4581, 0.04906, 0.5467, 9.994e-05, 0.5515, 0.4257, 0.494, 0.4504, 0.4962, 0.4505, 0.5058, 0.4259, 0.5084, 0.3492, 0.5166, 0.3753, 0.5138, 0.3803, 0.5378, 0.3552, 0.5456, 0.3222, 0.5194, 0.3492, 0.5166, 0.3552, 0.5456, 0.3293, 0.5536, 0.2942, 0.5223, 0.3222, 0.5194, 0.3293, 0.5536, 0.3024, 0.5619, 0.2651, 0.5252, 0.2942, 0.5223, 0.3024, 0.5619, 0.2744, 0.5705, 0.2345, 0.5283, 0.2651, 0.5252, 0.2744, 0.5705, 0.245, 0.5795, 0.2022, 0.5316, 0.2345, 0.5283, 0.245, 0.5795, 0.2139, 0.589, 0.1679, 0.535, 0.2022, 0.5316, 0.2139, 0.589, 0.1809, 0.599, 0.1313, 0.5386, 0.1679, 0.535, 0.1809, 0.599, 0.1456, 0.6098, 0.09181, 0.5425, 0.1313, 0.5386, 0.1456, 0.6098, 0.1076, 0.6213, 0.475, 0.5031, 0.4994, 0.5005, 0.476, 0.5078, 0.04906, 0.5467, 0.09181, 0.5425, 0.1076, 0.6213, 0.06641, 0.6338, 0.4505, 0.5058, 0.475, 0.5031, 0.476, 0.5078, 0.4525, 0.5152, 9.994e-05, 0.5515, 0.04906, 0.5467, 0.06641, 0.6338, 0.01917, 0.6481, 0.4259, 0.5084, 0.4505, 0.5058, 0.4525, 0.5152, 0.4289, 0.5226, 0.4009, 0.5111, 0.4259, 0.5084, 0.4289, 0.5226, 0.4048, 0.5301, 0.3753, 0.5138, 0.4009, 0.5111, 0.4048, 0.5301, 0.3803, 0.5378, 0.3024, 0.5619, 0.3293, 0.5536, 0.3429, 0.5858, 0.3182, 0.5991, 0.2744, 0.5705, 0.3024, 0.5619, 0.3182, 0.5991, 0.2924, 0.6131, 0.245, 0.5795, 0.2744, 0.5705, 0.2924, 0.6131, 0.2653, 0.6277, 0.2139, 0.589, 0.245, 0.5795, 0.2653, 0.6277, 0.2367, 0.643, 0.1809, 0.599, 0.2139, 0.589, 0.2367, 0.643, 0.2063, 0.6594, 0.1456, 0.6098, 0.1809, 0.599, 0.2063, 0.6594, 0.1737, 0.6768, 0.1076, 0.6213, 0.1456, 0.6098, 0.1737, 0.6768, 0.1386, 0.6956, 0.476, 0.5078, 0.4994, 0.5005, 0.4779, 0.5122, 0.06641, 0.6338, 0.1076, 0.6213, 0.1386, 0.6956, 0.1006, 0.7161, 0.4525, 0.5152, 0.476, 0.5078, 0.4779, 0.5122, 0.4563, 0.5241, 0.01917, 0.6481, 0.06641, 0.6338, 0.1006, 0.7161, 0.05683, 0.7394, 0.4289, 0.5226, 0.4525, 0.5152, 0.4563, 0.5241, 0.4345, 0.536, 0.4048, 0.5301, 0.4289, 0.5226, 0.4345, 0.536, 0.4124, 0.548, 0.3803, 0.5378, 0.4048, 0.5301, 0.4124, 0.548, 0.3899, 0.5603, 0.3552, 0.5456, 0.3803, 0.5378, 0.3899, 0.5603, 0.3668, 0.5728, 0.3293, 0.5536, 0.3552, 0.5456, 0.3668, 0.5728, 0.3429, 0.5858, 0.2653, 0.6277, 0.2924, 0.6131, 0.3183, 0.6513, 0.2946, 0.6709, 0.2367, 0.643, 0.2653, 0.6277, 0.2946, 0.6709, 0.2696, 0.6916, 0.2063, 0.6594, 0.2367, 0.643, 0.2696, 0.6916, 0.243, 0.7136, 0.1737, 0.6768, 0.2063, 0.6594, 0.243, 0.7136, 0.2145, 0.7372, 0.1386, 0.6956, 0.1737, 0.6768, 0.2145, 0.7372, 0.1838, 0.7625, 0.4779, 0.5122, 0.4994, 0.5005, 0.4806, 0.5162, 0.1006, 0.7161, 0.1386, 0.6956, 0.1838, 0.7625, 0.1506, 0.7901, 0.4563, 0.5241, 0.4779, 0.5122, 0.4806, 0.5162, 0.4617, 0.532, 0.05683, 0.7394, 0.1006, 0.7161, 0.1506, 0.7901, 0.112, 0.8222, 0.4345, 0.536, 0.4563, 0.5241, 0.4617, 0.532, 0.4427, 0.5479, 0.4124, 0.548, 0.4345, 0.536, 0.4427, 0.5479, 0.4234, 0.5641, 0.3899, 0.5603, 0.4124, 0.548, 0.4234, 0.5641, 0.4037, 0.5805, 0.3668, 0.5728, 0.3899, 0.5603, 0.4037, 0.5805, 0.3835, 0.5973, 0.3429, 0.5858, 0.3668, 0.5728, 0.3835, 0.5973, 0.3626, 0.6146, 0.3182, 0.5991, 0.3429, 0.5858, 0.3626, 0.6146, 0.3409, 0.6326, 0.2924, 0.6131, 0.3182, 0.5991, 0.3409, 0.6326, 0.3183, 0.6513, 0.243, 0.7136, 0.2696, 0.6916, 0.3114, 0.7328, 0.2896, 0.7596, 0.2145, 0.7372, 0.243, 0.7136, 0.2896, 0.7596, 0.2664, 0.7882, 0.1838, 0.7625, 0.2145, 0.7372, 0.2664, 0.7882, 0.2413, 0.8192, 0.4806, 0.5162, 0.4994, 0.5005, 0.484, 0.5196, 0.1506, 0.7901, 0.1838, 0.7625, 0.2413, 0.8192, 0.2143, 0.8528, 0.4617, 0.532, 0.4806, 0.5162, 0.484, 0.5196, 0.4686, 0.5387, 0.112, 0.8222, 0.1506, 0.7901, 0.2143, 0.8528, 0.1833, 0.8915, 0.4427, 0.5479, 0.4617, 0.532, 0.4686, 0.5387, 0.4531, 0.5581, 0.4234, 0.5641, 0.4427, 0.5479, 0.4531, 0.5581, 0.4373, 0.5776, 0.4037, 0.5805, 0.4234, 0.5641, 0.4373, 0.5776, 0.4211, 0.5976, 0.3835, 0.5973, 0.4037, 0.5805, 0.4211, 0.5976, 0.4046, 0.6181, 0.3626, 0.6146, 0.3835, 0.5973, 0.4046, 0.6181, 0.3875, 0.6391, 0.3409, 0.6326, 0.3626, 0.6146, 0.3875, 0.6391, 0.3698, 0.661, 0.3183, 0.6513, 0.3409, 0.6326, 0.3698, 0.661, 0.3513, 0.6837, 0.2946, 0.6709, 0.3183, 0.6513, 0.3513, 0.6837, 0.3319, 0.7076, 0.2696, 0.6916, 0.2946, 0.6709, 0.3319, 0.7076, 0.3114, 0.7328, 0.2413, 0.8192, 0.2664, 0.7882, 0.3272, 0.828, 0.3087, 0.8632, 0.484, 0.5196, 0.4994, 0.5005, 0.488, 0.5222, 0.2143, 0.8528, 0.2413, 0.8192, 0.3087, 0.8632, 0.2889, 0.9014, 0.4686, 0.5387, 0.484, 0.5196, 0.488, 0.5222, 0.4767, 0.544, 0.1833, 0.8915, 0.2143, 0.8528, 0.2889, 0.9014, 0.2662, 0.9452, 0.4531, 0.5581, 0.4686, 0.5387, 0.4767, 0.544, 0.4652, 0.566, 0.4373, 0.5776, 0.4531, 0.5581, 0.4652, 0.566, 0.4535, 0.5883, 0.4211, 0.5976, 0.4373, 0.5776, 0.4535, 0.5883, 0.4416, 0.611, 0.4046, 0.6181, 0.4211, 0.5976, 0.4416, 0.611, 0.4294, 0.6343, 0.3875, 0.6391, 0.4046, 0.6181, 0.4294, 0.6343, 0.4167, 0.6583, 0.3698, 0.661, 0.3875, 0.6391, 0.4167, 0.6583, 0.4036, 0.6831, 0.3513, 0.6837, 0.3698, 0.661, 0.4036, 0.6831, 0.3899, 0.7091, 0.3319, 0.7076, 0.3513, 0.6837, 0.3899, 0.7091, 0.3756, 0.7363, 0.3114, 0.7328, 0.3319, 0.7076, 0.3756, 0.7363, 0.3604, 0.7649, 0.2896, 0.7596, 0.3114, 0.7328, 0.3604, 0.7649, 0.3443, 0.7954, 0.2664, 0.7882, 0.2896, 0.7596, 0.3443, 0.7954, 0.3272, 0.828, 0.4767, 0.544, 0.488, 0.5222, 0.4925, 0.524, 0.4856, 0.5476, 0.2662, 0.9452, 0.2889, 0.9014, 0.3712, 0.9343, 0.3576, 0.9814, 0.4652, 0.566, 0.4767, 0.544, 0.4856, 0.5476, 0.4786, 0.5714, 0.4535, 0.5883, 0.4652, 0.566, 0.4786, 0.5714, 0.4715, 0.5955, 0.4416, 0.611, 0.4535, 0.5883, 0.4715, 0.5955, 0.4643, 0.6201, 0.4294, 0.6343, 0.4416, 0.611, 0.4643, 0.6201, 0.4568, 0.6454, 0.4167, 0.6583, 0.4294, 0.6343, 0.4568, 0.6454, 0.4491, 0.6714, 0.4036, 0.6831, 0.4167, 0.6583, 0.4491, 0.6714, 0.4411, 0.6983, 0.3899, 0.7091, 0.4036, 0.6831, 0.4411, 0.6983, 0.4327, 0.7264, 0.3756, 0.7363, 0.3899, 0.7091, 0.4327, 0.7264, 0.4239, 0.7558, 0.3604, 0.7649, 0.3756, 0.7363, 0.4239, 0.7558, 0.4147, 0.7869, 0.3443, 0.7954, 0.3604, 0.7649, 0.4147, 0.7869, 0.4049, 0.8199, 0.3272, 0.828, 0.3443, 0.7954, 0.4049, 0.8199, 0.3944, 0.8551, 0.3087, 0.8632, 0.3272, 0.828, 0.3944, 0.8551, 0.3832, 0.8931, 0.488, 0.5222, 0.4994, 0.5005, 0.4925, 0.524, 0.2889, 0.9014, 0.3087, 0.8632, 0.3832, 0.8931, 0.3712, 0.9343, 0.4715, 0.5955, 0.4786, 0.5714, 0.4929, 0.5741, 0.4906, 0.5991, 0.4643, 0.6201, 0.4715, 0.5955, 0.4906, 0.5991, 0.4883, 0.6247, 0.4568, 0.6454, 0.4643, 0.6201, 0.4883, 0.6247, 0.4859, 0.6509, 0.4491, 0.6714, 0.4568, 0.6454, 0.4859, 0.6509, 0.4834, 0.6779, 0.4411, 0.6983, 0.4491, 0.6714, 0.4834, 0.6779, 0.4808, 0.7058, 0.4327, 0.7264, 0.4411, 0.6983, 0.4808, 0.7058, 0.478, 0.735, 0.4239, 0.7558, 0.4327, 0.7264, 0.478, 0.735, 0.4752, 0.7656, 0.4147, 0.7869, 0.4239, 0.7558, 0.4752, 0.7656, 0.4721, 0.7978, 0.4049, 0.8199, 0.4147, 0.7869, 0.4721, 0.7978, 0.4689, 0.832, 0.3944, 0.8551, 0.4049, 0.8199, 0.4689, 0.832, 0.4655, 0.8686, 0.3832, 0.8931, 0.3944, 0.8551, 0.4655, 0.8686, 0.4619, 0.9079, 0.4925, 0.524, 0.4994, 0.5005, 0.4972, 0.5249, 0.3712, 0.9343, 0.3832, 0.8931, 0.4619, 0.9079, 0.4581, 0.9505, 0.4856, 0.5476, 0.4925, 0.524, 0.4972, 0.5249, 0.4951, 0.5494, 0.3576, 0.9814, 0.3712, 0.9343, 0.4581, 0.9505, 0.4539, 0.9991, 0.4786, 0.5714, 0.4856, 0.5476, 0.4951, 0.5494, 0.4929, 0.5741, 0.4859, 0.6509, 0.4883, 0.6247, 0.5127, 0.6245, 0.5155, 0.6506, 0.4834, 0.6779, 0.4859, 0.6509, 0.5155, 0.6506, 0.5183, 0.6776, 0.4808, 0.7058, 0.4834, 0.6779, 0.5183, 0.6776, 0.5212, 0.7055, 0.478, 0.735, 0.4808, 0.7058, 0.5212, 0.7055, 0.5241, 0.7346, 0.4752, 0.7656, 0.478, 0.735, 0.5241, 0.7346, 0.5273, 0.7652, 0.4721, 0.7978, 0.4752, 0.7656, 0.5273, 0.7652, 0.5306, 0.7974, 0.4689, 0.832, 0.4721, 0.7978, 0.5306, 0.7974, 0.534, 0.8315, 0.4655, 0.8686, 0.4689, 0.832, 0.534, 0.8315, 0.5377, 0.8681, 0.4619, 0.9079, 0.4655, 0.8686, 0.5377, 0.8681, 0.5418, 0.9073, 0.4972, 0.5249, 0.4994, 0.5005, 0.502, 0.5248, 0.4581, 0.9505, 0.4619, 0.9079, 0.5418, 0.9073, 0.5462, 0.9498, 0.4951, 0.5494, 0.4972, 0.5249, 0.502, 0.5248, 0.5047, 0.5493, 0.4539, 0.9991, 0.4581, 0.9505, 0.5462, 0.9498, 0.5513, 0.9979, 0.4929, 0.5741, 0.4951, 0.5494, 0.5047, 0.5493, 0.5073, 0.5739, 0.4906, 0.5991, 0.4929, 0.5741, 0.5073, 0.5739, 0.5101, 0.5989, 0.4883, 0.6247, 0.4906, 0.5991, 0.5101, 0.5989, 0.5127, 0.6245, 0.5212, 0.7055, 0.5183, 0.6776, 0.5524, 0.6705, 0.5607, 0.6973, 0.5241, 0.7346, 0.5212, 0.7055, 0.5607, 0.6973, 0.5693, 0.7253, 0.5273, 0.7652, 0.5241, 0.7346, 0.5693, 0.7253, 0.5783, 0.7547, 0.5306, 0.7974, 0.5273, 0.7652, 0.5783, 0.7547, 0.5878, 0.7856, 0.534, 0.8315, 0.5306, 0.7974, 0.5878, 0.7856, 0.5978, 0.8185, 0.5377, 0.8681, 0.534, 0.8315, 0.5978, 0.8185, 0.6085, 0.8536, 0.5418, 0.9073, 0.5377, 0.8681, 0.6085, 0.8536, 0.62, 0.8914, 0.502, 0.5248, 0.4994, 0.5005, 0.5067, 0.5238, 0.5462, 0.9498, 0.5418, 0.9073, 0.62, 0.8914, 0.6325, 0.9322, 0.5047, 0.5493, 0.502, 0.5248, 0.5067, 0.5238, 0.5141, 0.5473, 0.5513, 0.9979, 0.5462, 0.9498, 0.6325, 0.9322, 0.6467, 0.9788, 0.5073, 0.5739, 0.5047, 0.5493, 0.5141, 0.5473, 0.5215, 0.571, 0.5101, 0.5989, 0.5073, 0.5739, 0.5215, 0.571, 0.5291, 0.595, 0.5127, 0.6245, 0.5101, 0.5989, 0.5291, 0.595, 0.5367, 0.6195, 0.5155, 0.6506, 0.5127, 0.6245, 0.5367, 0.6195, 0.5445, 0.6446, 0.5183, 0.6776, 0.5155, 0.6506, 0.5445, 0.6446, 0.5524, 0.6705, 0.5783, 0.7547, 0.5693, 0.7253, 0.6118, 0.7074, 0.6263, 0.7345, 0.5878, 0.7856, 0.5783, 0.7547, 0.6263, 0.7345, 0.6416, 0.763, 0.5978, 0.8185, 0.5878, 0.7856, 0.6416, 0.763, 0.6579, 0.7933, 0.6085, 0.8536, 0.5978, 0.8185, 0.6579, 0.7933, 0.6752, 0.8257, 0.62, 0.8914, 0.6085, 0.8536, 0.6752, 0.8257, 0.6938, 0.8606, 0.5067, 0.5238, 0.4994, 0.5005, 0.5112, 0.522, 0.6325, 0.9322, 0.62, 0.8914, 0.6938, 0.8606, 0.714, 0.8983, 0.5141, 0.5473, 0.5067, 0.5238, 0.5112, 0.522, 0.523, 0.5435, 0.6467, 0.9788, 0.6325, 0.9322, 0.714, 0.8983, 0.737, 0.9415, 0.5215, 0.571, 0.5141, 0.5473, 0.523, 0.5435, 0.5348, 0.5653, 0.5291, 0.595, 0.5215, 0.571, 0.5348, 0.5653, 0.5469, 0.5874, 0.5367, 0.6195, 0.5291, 0.595, 0.5469, 0.5874, 0.5592, 0.6099, 0.5445, 0.6446, 0.5367, 0.6195, 0.5592, 0.6099, 0.5717, 0.6331, 0.5524, 0.6705, 0.5445, 0.6446, 0.5717, 0.6331, 0.5846, 0.6569, 0.5607, 0.6973, 0.5524, 0.6705, 0.5846, 0.6569, 0.5979, 0.6816, 0.5693, 0.7253, 0.5607, 0.6973, 0.5979, 0.6816, 0.6118, 0.7074, 0.6579, 0.7933, 0.6416, 0.763, 0.6901, 0.7303, 0.7119, 0.7569, 0.6752, 0.8257, 0.6579, 0.7933, 0.7119, 0.7569, 0.7352, 0.7853, 0.6938, 0.8606, 0.6752, 0.8257, 0.7352, 0.7853, 0.7603, 0.816, 0.5112, 0.522, 0.4994, 0.5005, 0.5151, 0.5192, 0.714, 0.8983, 0.6938, 0.8606, 0.7603, 0.816, 0.7875, 0.8491, 0.523, 0.5435, 0.5112, 0.522, 0.5151, 0.5192, 0.5309, 0.5381, 0.737, 0.9415, 0.714, 0.8983, 0.7875, 0.8491, 0.8186, 0.8871, 0.5348, 0.5653, 0.523, 0.5435, 0.5309, 0.5381, 0.5468, 0.5572, 0.5469, 0.5874, 0.5348, 0.5653, 0.5468, 0.5572, 0.563, 0.5765, 0.5592, 0.6099, 0.5469, 0.5874, 0.563, 0.5765, 0.5794, 0.5962, 0.5717, 0.6331, 0.5592, 0.6099, 0.5794, 0.5962, 0.5962, 0.6164, 0.5846, 0.6569, 0.5717, 0.6331, 0.5962, 0.6164, 0.6135, 0.6373, 0.5979, 0.6816, 0.5846, 0.6569, 0.6135, 0.6373, 0.6313, 0.659, 0.6118, 0.7074, 0.5979, 0.6816, 0.6313, 0.659, 0.6499, 0.6815, 0.6263, 0.7345, 0.6118, 0.7074, 0.6499, 0.6815, 0.6696, 0.7053, 0.6416, 0.763, 0.6263, 0.7345, 0.6696, 0.7053, 0.6901, 0.7303, 0.7603, 0.816, 0.7352, 0.7853, 0.7864, 0.734, 0.817, 0.7592, 0.5151, 0.5192, 0.4994, 0.5005, 0.5185, 0.5158, 0.7875, 0.8491, 0.7603, 0.816, 0.817, 0.7592, 0.8502, 0.7865, 0.5309, 0.5381, 0.5151, 0.5192, 0.5185, 0.5158, 0.5377, 0.5312, 0.8186, 0.8871, 0.7875, 0.8491, 0.8502, 0.7865, 0.8881, 0.8177, 0.5468, 0.5572, 0.5309, 0.5381, 0.5377, 0.5312, 0.557, 0.5468, 0.563, 0.5765, 0.5468, 0.5572, 0.557, 0.5468, 0.5766, 0.5626, 0.5794, 0.5962, 0.563, 0.5765, 0.5766, 0.5626, 0.5965, 0.5788, 0.5962, 0.6164, 0.5794, 0.5962, 0.5965, 0.5788, 0.617, 0.5953, 0.6135, 0.6373, 0.5962, 0.6164, 0.617, 0.5953, 0.638, 0.6125, 0.6313, 0.659, 0.6135, 0.6373, 0.638, 0.6125, 0.6598, 0.6303, 0.6499, 0.6815, 0.6313, 0.659, 0.6598, 0.6303, 0.6825, 0.6489, 0.6696, 0.7053, 0.6499, 0.6815, 0.6825, 0.6489, 0.7063, 0.6682, 0.6901, 0.7303, 0.6696, 0.7053, 0.7063, 0.6682, 0.7313, 0.6888, 0.7119, 0.7569, 0.6901, 0.7303, 0.7313, 0.6888, 0.758, 0.7106, 0.7352, 0.7853, 0.7119, 0.7569, 0.758, 0.7106, 0.7864, 0.734, 0.8881, 0.8177, 0.8502, 0.7865, 0.8994, 0.7127, 0.9428, 0.7359, 0.557, 0.5468, 0.5377, 0.5312, 0.5429, 0.5232, 0.5649, 0.5347, 0.5766, 0.5626, 0.557, 0.5468, 0.5649, 0.5347, 0.5872, 0.5464, 0.5965, 0.5788, 0.5766, 0.5626, 0.5872, 0.5464, 0.6099, 0.5583, 0.617, 0.5953, 0.5965, 0.5788, 0.6099, 0.5583, 0.6332, 0.5706, 0.638, 0.6125, 0.617, 0.5953, 0.6332, 0.5706, 0.6572, 0.5833, 0.6598, 0.6303, 0.638, 0.6125, 0.6572, 0.5833, 0.6821, 0.5965, 0.6825, 0.6489, 0.6598, 0.6303, 0.6821, 0.5965, 0.708, 0.6103, 0.7063, 0.6682, 0.6825, 0.6489, 0.708, 0.6103, 0.7351, 0.6247, 0.7313, 0.6888, 0.7063, 0.6682, 0.7351, 0.6247, 0.7637, 0.64, 0.758, 0.7106, 0.7313, 0.6888, 0.7637, 0.64, 0.7941, 0.6563, 0.7864, 0.734, 0.758, 0.7106, 0.7941, 0.6563, 0.8266, 0.6737, 0.817, 0.7592, 0.7864, 0.734, 0.8266, 0.6737, 0.8615, 0.6924, 0.5185, 0.5158, 0.4994, 0.5005, 0.5211, 0.5118, 0.8502, 0.7865, 0.817, 0.7592, 0.8615, 0.6924, 0.8994, 0.7127, 0.5377, 0.5312, 0.5185, 0.5158, 0.5211, 0.5118, 0.5429, 0.5232, 0.6099, 0.5583, 0.5872, 0.5464, 0.5945, 0.5283, 0.6191, 0.5356, 0.6332, 0.5706, 0.6099, 0.5583, 0.6191, 0.5356, 0.6444, 0.5431, 0.6572, 0.5833, 0.6332, 0.5706, 0.6444, 0.5431, 0.6704, 0.5509, 0.6821, 0.5965, 0.6572, 0.5833, 0.6704, 0.5509, 0.6973, 0.559, 0.708, 0.6103, 0.6821, 0.5965, 0.6973, 0.559, 0.7254, 0.5675, 0.7351, 0.6247, 0.708, 0.6103, 0.7254, 0.5675, 0.7549, 0.5764, 0.7637, 0.64, 0.7351, 0.6247, 0.7549, 0.5764, 0.786, 0.5858, 0.7941, 0.6563, 0.7637, 0.64, 0.786, 0.5858, 0.819, 0.5958, 0.8266, 0.6737, 0.7941, 0.6563, 0.819, 0.5958, 0.8543, 0.6065, 0.8615, 0.6924, 0.8266, 0.6737, 0.8543, 0.6065, 0.8923, 0.6181, 0.5211, 0.5118, 0.4994, 0.5005, 0.5229, 0.5073, 0.8994, 0.7127, 0.8615, 0.6924, 0.8923, 0.6181, 0.9334, 0.6306, 0.5429, 0.5232, 0.5211, 0.5118, 0.5229, 0.5073, 0.5465, 0.5142, 0.9428, 0.7359, 0.8994, 0.7127, 0.9334, 0.6306, 0.9806, 0.645, 0.5649, 0.5347, 0.5429, 0.5232, 0.5465, 0.5142, 0.5703, 0.5212, 0.5872, 0.5464, 0.5649, 0.5347, 0.5703, 0.5212, 0.5945, 0.5283, 0.6704, 0.5509, 0.6444, 0.5431, 0.6499, 0.514, 0.6769, 0.5166, 0.6973, 0.559, 0.6704, 0.5509, 0.6769, 0.5166, 0.705, 0.5192, 0.7254, 0.5675, 0.6973, 0.559, 0.705, 0.5192, 0.7342, 0.5221, 0.7549, 0.5764, 0.7254, 0.5675, 0.7342, 0.5221, 0.7649, 0.525, 0.786, 0.5858, 0.7549, 0.5764, 0.7649, 0.525, 0.7972, 0.5282, 0.819, 0.5958, 0.786, 0.5858, 0.7972, 0.5282, 0.8316, 0.5316, 0.8543, 0.6065, 0.819, 0.5958, 0.8316, 0.5316, 0.8683, 0.5352, 0.8923, 0.6181, 0.8543, 0.6065, 0.8683, 0.5352, 0.9079, 0.5392, 0.5229, 0.5073, 0.4994, 0.5005, 0.5238, 0.5026, 0.9334, 0.6306, 0.8923, 0.6181, 0.9079, 0.5392, 0.9508, 0.5434, 0.5465, 0.5142, 0.5229, 0.5073, 0.5238, 0.5026, 0.5483, 0.5048, 0.9806, 0.645, 0.9334, 0.6306, 0.9508, 0.5434, 0.9999, 0.5482, 0.5703, 0.5212, 0.5465, 0.5142, 0.5483, 0.5048, 0.573, 0.507, 0.5945, 0.5283, 0.5703, 0.5212, 0.573, 0.507, 0.5981, 0.5093, 0.6191, 0.5356, 0.5945, 0.5283, 0.5981, 0.5093, 0.6237, 0.5116, 0.6444, 0.5431, 0.6191, 0.5356, 0.6237, 0.5116, 0.6499, 0.514, 0.7342, 0.5221, 0.705, 0.5192, 0.7047, 0.4788, 0.7339, 0.4758, 0.7649, 0.525, 0.7342, 0.5221, 0.7339, 0.4758, 0.7646, 0.4727, 0.7972, 0.5282, 0.7649, 0.525, 0.7646, 0.4727, 0.797, 0.4695, 0.8316, 0.5316, 0.7972, 0.5282, 0.797, 0.4695, 0.8314, 0.4661, 0.8683, 0.5352, 0.8316, 0.5316, 0.8314, 0.4661, 0.8682, 0.4625, 0.9079, 0.5392, 0.8683, 0.5352, 0.8682, 0.4625, 0.9078, 0.4586, 0.5238, 0.5026, 0.4994, 0.5005, 0.5238, 0.4978, 0.9508, 0.5434, 0.9079, 0.5392, 0.9078, 0.4586, 0.9507, 0.4543, 0.5483, 0.5048, 0.5238, 0.5026, 0.5238, 0.4978, 0.5482, 0.4951, 0.9999, 0.5482, 0.9508, 0.5434, 0.9507, 0.4543, 0.9999, 0.4495, 0.573, 0.507, 0.5483, 0.5048, 0.5482, 0.4951, 0.5729, 0.4925, 0.5981, 0.5093, 0.573, 0.507, 0.5729, 0.4925, 0.5979, 0.4898, 0.6237, 0.5116, 0.5981, 0.5093, 0.5979, 0.4898, 0.6235, 0.4871, 0.6499, 0.514, 0.6237, 0.5116, 0.6235, 0.4871, 0.6497, 0.4844, 0.6769, 0.5166, 0.6499, 0.514, 0.6497, 0.4844, 0.6767, 0.4816, 0.705, 0.5192, 0.6769, 0.5166, 0.6767, 0.4816, 0.7047, 0.4788, 0.797, 0.4695, 0.7646, 0.4727, 0.7542, 0.4213, 0.7853, 0.4119, 0.8314, 0.4661, 0.797, 0.4695, 0.7853, 0.4119, 0.8184, 0.4018, 0.8682, 0.4625, 0.8314, 0.4661, 0.8184, 0.4018, 0.8538, 0.3911, 0.9078, 0.4586, 0.8682, 0.4625, 0.8538, 0.3911, 0.8919, 0.3795, 0.5238, 0.4978, 0.4994, 0.5005, 0.5228, 0.4931, 0.9507, 0.4543, 0.9078, 0.4586, 0.8919, 0.3795, 0.9332, 0.3669, 0.5482, 0.4951, 0.5238, 0.4978, 0.5228, 0.4931, 0.5462, 0.4857, 0.9999, 0.4495, 0.9507, 0.4543, 0.9332, 0.3669, 0.9805, 0.3525, 0.5729, 0.4925, 0.5482, 0.4951, 0.5462, 0.4857, 0.5699, 0.4783, 0.5979, 0.4898, 0.5729, 0.4925, 0.5699, 0.4783, 0.594, 0.4708, 0.6235, 0.4871, 0.5979, 0.4898, 0.594, 0.4708, 0.6185, 0.4632, 0.6497, 0.4844, 0.6235, 0.4871, 0.6185, 0.4632, 0.6437, 0.4554, 0.6767, 0.4816, 0.6497, 0.4844, 0.6437, 0.4554, 0.6696, 0.4474, 0.7047, 0.4788, 0.6767, 0.4816, 0.6696, 0.4474, 0.6965, 0.4391, 0.7339, 0.4758, 0.7047, 0.4788, 0.6965, 0.4391, 0.7245, 0.4305, 0.7646, 0.4727, 0.7339, 0.4758, 0.7245, 0.4305, 0.7542, 0.4213, 0.8538, 0.3911, 0.8184, 0.4018, 0.793, 0.3413, 0.8256, 0.3238, 0.8919, 0.3795, 0.8538, 0.3911, 0.8256, 0.3238, 0.8608, 0.305, 0.5228, 0.4931, 0.4994, 0.5005, 0.5209, 0.4887, 0.9332, 0.3669, 0.8919, 0.3795, 0.8608, 0.305, 0.8988, 0.2845, 0.5462, 0.4857, 0.5228, 0.4931, 0.5209, 0.4887, 0.5425, 0.4769, 0.9805, 0.3525, 0.9332, 0.3669, 0.8988, 0.2845, 0.9425, 0.2611, 0.5699, 0.4783, 0.5462, 0.4857, 0.5425, 0.4769, 0.5643, 0.465, 0.594, 0.4708, 0.5699, 0.4783, 0.5643, 0.465, 0.5863, 0.4529, 0.6185, 0.4632, 0.594, 0.4708, 0.5863, 0.4529, 0.6089, 0.4406, 0.6437, 0.4554, 0.6185, 0.4632, 0.6089, 0.4406, 0.6321, 0.4281, 0.6696, 0.4474, 0.6437, 0.4554, 0.6321, 0.4281, 0.656, 0.4151, 0.6965, 0.4391, 0.6696, 0.4474, 0.656, 0.4151, 0.6808, 0.4018, 0.7245, 0.4305, 0.6965, 0.4391, 0.6808, 0.4018, 0.7067, 0.3878, 0.7542, 0.4213, 0.7245, 0.4305, 0.7067, 0.3878, 0.7338, 0.373, 0.7853, 0.4119, 0.7542, 0.4213, 0.7338, 0.373, 0.7625, 0.3576, 0.8184, 0.4018, 0.7853, 0.4119, 0.7625, 0.3576, 0.793, 0.3413, 0.5209, 0.4887, 0.4994, 0.5005, 0.5182, 0.4847, 0.8988, 0.2845, 0.8608, 0.305, 0.8156, 0.2379, 0.849, 0.2104, 0.5425, 0.4769, 0.5209, 0.4887, 0.5182, 0.4847, 0.537, 0.4689, 0.9425, 0.2611, 0.8988, 0.2845, 0.849, 0.2104, 0.8872, 0.1788, 0.5643, 0.465, 0.5425, 0.4769, 0.537, 0.4689, 0.5561, 0.453, 0.5863, 0.4529, 0.5643, 0.465, 0.5561, 0.453, 0.5754, 0.4368, 0.6089, 0.4406, 0.5863, 0.4529, 0.5754, 0.4368, 0.5951, 0.4204, 0.6321, 0.4281, 0.6089, 0.4406, 0.5951, 0.4204, 0.6154, 0.4035, 0.656, 0.4151, 0.6321, 0.4281, 0.6154, 0.4035, 0.6363, 0.3862, 0.6808, 0.4018, 0.656, 0.4151, 0.6363, 0.3862, 0.6581, 0.3682, 0.7067, 0.3878, 0.6808, 0.4018, 0.6581, 0.3682, 0.6807, 0.3495, 0.7338, 0.373, 0.7067, 0.3878, 0.6807, 0.3495, 0.7044, 0.3297, 0.7625, 0.3576, 0.7338, 0.373, 0.7044, 0.3297, 0.7295, 0.3089, 0.793, 0.3413, 0.7625, 0.3576, 0.7295, 0.3089, 0.7562, 0.2869, 0.8256, 0.3238, 0.793, 0.3413, 0.7562, 0.2869, 0.7848, 0.2633, 0.8608, 0.305, 0.8256, 0.3238, 0.7848, 0.2633, 0.8156, 0.2379, 0.5561, 0.453, 0.537, 0.4689, 0.5301, 0.4622, 0.5457, 0.4428, 0.5754, 0.4368, 0.5561, 0.453, 0.5457, 0.4428, 0.5615, 0.4232, 0.5951, 0.4204, 0.5754, 0.4368, 0.5615, 0.4232, 0.5777, 0.4032, 0.6154, 0.4035, 0.5951, 0.4204, 0.5777, 0.4032, 0.5943, 0.3827, 0.6363, 0.3862, 0.6154, 0.4035, 0.5943, 0.3827, 0.6114, 0.3616, 0.6581, 0.3682, 0.6363, 0.3862, 0.6114, 0.3616, 0.6292, 0.3397, 0.6807, 0.3495, 0.6581, 0.3682, 0.6292, 0.3397, 0.6478, 0.3168, 0.7044, 0.3297, 0.6807, 0.3495, 0.6478, 0.3168, 0.667, 0.2929, 0.7295, 0.3089, 0.7044, 0.3297, 0.667, 0.2929, 0.6876, 0.2676, 0.7562, 0.2869, 0.7295, 0.3089, 0.6876, 0.2676, 0.7095, 0.2408, 0.7848, 0.2633, 0.7562, 0.2869, 0.7095, 0.2408, 0.7329, 0.212, 0.8156, 0.2379, 0.7848, 0.2633, 0.7329, 0.212, 0.7581, 0.181, 0.5182, 0.4847, 0.4994, 0.5005, 0.5147, 0.4813, 0.849, 0.2104, 0.8156, 0.2379, 0.7581, 0.181, 0.7854, 0.1474, 0.537, 0.4689, 0.5182, 0.4847, 0.5147, 0.4813, 0.5301, 0.4622, 0.8872, 0.1788, 0.849, 0.2104, 0.7854, 0.1474, 0.8168, 0.1088, 0.667, 0.2929, 0.6478, 0.3168, 0.6089, 0.2915, 0.6233, 0.2642, 0.6876, 0.2676, 0.667, 0.2929, 0.6233, 0.2642, 0.6384, 0.2354, 0.7095, 0.2408, 0.6876, 0.2676, 0.6384, 0.2354, 0.6546, 0.2048, 0.7329, 0.212, 0.7095, 0.2408, 0.6546, 0.2048, 0.6718, 0.172, 0.7581, 0.181, 0.7329, 0.212, 0.6718, 0.172, 0.6904, 0.1366, 0.5147, 0.4813, 0.4994, 0.5005, 0.5107, 0.4787, 0.7854, 0.1474, 0.7581, 0.181, 0.6904, 0.1366, 0.7104, 0.09828, 0.5301, 0.4622, 0.5147, 0.4813, 0.5107, 0.4787, 0.5221, 0.4569, 0.8168, 0.1088, 0.7854, 0.1474, 0.7104, 0.09828, 0.7336, 0.05366, 0.5457, 0.4428, 0.5301, 0.4622, 0.5221, 0.4569, 0.5336, 0.4349, 0.5615, 0.4232, 0.5457, 0.4428, 0.5336, 0.4349, 0.5452, 0.4126, 0.5777, 0.4032, 0.5615, 0.4232, 0.5452, 0.4126, 0.5572, 0.3898, 0.5943, 0.3827, 0.5777, 0.4032, 0.5572, 0.3898, 0.5694, 0.3665, 0.6114, 0.3616, 0.5943, 0.3827, 0.5694, 0.3665, 0.5821, 0.3424, 0.6292, 0.3397, 0.6114, 0.3616, 0.5821, 0.3424, 0.5952, 0.3175, 0.6478, 0.3168, 0.6292, 0.3397, 0.5952, 0.3175, 0.6089, 0.2915, 0.6546, 0.2048, 0.6384, 0.2354, 0.5839, 0.2134, 0.5937, 0.1802, 0.6718, 0.172, 0.6546, 0.2048, 0.5937, 0.1802, 0.6041, 0.1448, 0.6904, 0.1366, 0.6718, 0.172, 0.6041, 0.1448, 0.6153, 0.1065, 0.5107, 0.4787, 0.4994, 0.5005, 0.5062, 0.4769, 0.7104, 0.09828, 0.6904, 0.1366, 0.6153, 0.1065, 0.6273, 0.06499, 0.5221, 0.4569, 0.5107, 0.4787, 0.5062, 0.4769, 0.5131, 0.4533, 0.7336, 0.05366, 0.7104, 0.09828, 0.6273, 0.06499, 0.6409, 0.01736, 0.5336, 0.4349, 0.5221, 0.4569, 0.5131, 0.4533, 0.5201, 0.4295, 0.5452, 0.4126, 0.5336, 0.4349, 0.5201, 0.4295, 0.5272, 0.4053, 0.5572, 0.3898, 0.5452, 0.4126, 0.5272, 0.4053, 0.5345, 0.3807, 0.5694, 0.3665, 0.5572, 0.3898, 0.5345, 0.3807, 0.5419, 0.3554, 0.5821, 0.3424, 0.5694, 0.3665, 0.5419, 0.3554, 0.5496, 0.3294, 0.5952, 0.3175, 0.5821, 0.3424, 0.5496, 0.3294, 0.5576, 0.3024, 0.6089, 0.2915, 0.5952, 0.3175, 0.5576, 0.3024, 0.5659, 0.2743, 0.6233, 0.2642, 0.6089, 0.2915, 0.5659, 0.2743, 0.5747, 0.2446, 0.6384, 0.2354, 0.6233, 0.2642, 0.5747, 0.2446, 0.5839, 0.2134, 0.6153, 0.1065, 0.6041, 0.1448, 0.5326, 0.1314, 0.5361, 0.09172, 0.5062, 0.4769, 0.4994, 0.5005, 0.5015, 0.476, 0.6273, 0.06499, 0.6153, 0.1065, 0.5361, 0.09172, 0.5398, 0.04875, 0.5131, 0.4533, 0.5062, 0.4769, 0.5015, 0.476, 0.5037, 0.4515, 0.6409, 0.01736, 0.6273, 0.06499, 0.5398, 0.04875, 0.5439, 9.994e-05, 0.5201, 0.4295, 0.5131, 0.4533, 0.5037, 0.4515, 0.5059, 0.4268, 0.5272, 0.4053, 0.5201, 0.4295, 0.5059, 0.4268, 0.5081, 0.4017, 0.5345, 0.3807, 0.5272, 0.4053, 0.5081, 0.4017, 0.5104, 0.3762, 0.5419, 0.3554, 0.5345, 0.3807, 0.5104, 0.3762, 0.5128, 0.3499, 0.5496, 0.3294, 0.5419, 0.3554, 0.5128, 0.3499, 0.5153, 0.3229, 0.5576, 0.3024, 0.5496, 0.3294, 0.5153, 0.3229, 0.5178, 0.2948, 0.5659, 0.2743, 0.5576, 0.3024, 0.5178, 0.2948, 0.5205, 0.2655, 0.5747, 0.2446, 0.5659, 0.2743, 0.5205, 0.2655, 0.5232, 0.235, 0.5839, 0.2134, 0.5747, 0.2446, 0.5232, 0.235, 0.5262, 0.2026, 0.5937, 0.1802, 0.5839, 0.2134, 0.5262, 0.2026, 0.5293, 0.1682, 0.6041, 0.1448, 0.5937, 0.1802, 0.5293, 0.1682, 0.5326, 0.1314, 0.5439, 9.994e-05, 0.5398, 0.04875, 0.451, 0.04998, 0.4456, 0.001003, 0.5059, 0.4268, 0.5037, 0.4515, 0.4941, 0.4516, 0.4914, 0.427, 0.5081, 0.4017, 0.5059, 0.4268, 0.4914, 0.427, 0.4887, 0.4019, 0.5104, 0.3762, 0.5081, 0.4017, 0.4887, 0.4019, 0.486, 0.3764, 0.5128, 0.3499, 0.5104, 0.3762, 0.486, 0.3764, 0.4832, 0.3503, 0.5153, 0.3229, 0.5128, 0.3499, 0.4832, 0.3503, 0.4803, 0.3233, 0.5178, 0.2948, 0.5153, 0.3229, 0.4803, 0.3233, 0.4774, 0.2953, 0.5205, 0.2655, 0.5178, 0.2948, 0.4774, 0.2953, 0.4743, 0.2661, 0.5232, 0.235, 0.5205, 0.2655, 0.4743, 0.2661, 0.471, 0.2356, 0.5262, 0.2026, 0.5232, 0.235, 0.471, 0.2356, 0.4675, 0.2033, 0.5293, 0.1682, 0.5262, 0.2026, 0.4675, 0.2033, 0.4639, 0.1689, 0.5326, 0.1314, 0.5293, 0.1682, 0.4639, 0.1689, 0.4599, 0.1322, 0.5361, 0.09172, 0.5326, 0.1314, 0.4599, 0.1322, 0.4557, 0.09272, 0.5015, 0.476, 0.4994, 0.5005, 0.4967, 0.4761, 0.5398, 0.04875, 0.5361, 0.09172, 0.4557, 0.09272, 0.451, 0.04998, 0.5037, 0.4515, 0.5015, 0.476, 0.4967, 0.4761, 0.4941, 0.4516, 0.486, 0.3764, 0.4887, 0.4019, 0.4697, 0.4059, 0.462, 0.3815, 0.4832, 0.3503, 0.486, 0.3764, 0.462, 0.3815, 0.4542, 0.3563, 0.4803, 0.3233, 0.4832, 0.3503, 0.4542, 0.3563, 0.4461, 0.3305, 0.4774, 0.2953, 0.4803, 0.3233, 0.4461, 0.3305, 0.4378, 0.3036, 0.4743, 0.2661, 0.4774, 0.2953, 0.4378, 0.3036, 0.4291, 0.2757, 0.471, 0.2356, 0.4743, 0.2661, 0.4291, 0.2757, 0.4199, 0.2463, 0.4675, 0.2033, 0.471, 0.2356, 0.4199, 0.2463, 0.4102, 0.2154, 0.4639, 0.1689, 0.4675, 0.2033, 0.4102, 0.2154, 0.3999, 0.1825, 0.4599, 0.1322, 0.4639, 0.1689, 0.3999, 0.1825, 0.3888, 0.1471, 0.4557, 0.09272, 0.4599, 0.1322, 0.3888, 0.1471, 0.377, 0.1094, 0.4967, 0.4761, 0.4994, 0.5005, 0.492, 0.4771, 0.451, 0.04998, 0.4557, 0.09272, 0.377, 0.1094, 0.364, 0.06859, 0.4941, 0.4516, 0.4967, 0.4761, 0.492, 0.4771, 0.4846, 0.4536, 0.4456, 0.001003, 0.451, 0.04998, 0.364, 0.06859, 0.3488, 0.02128, 0.4914, 0.427, 0.4941, 0.4516, 0.4846, 0.4536, 0.4772, 0.4299, 0.4887, 0.4019, 0.4914, 0.427, 0.4772, 0.4299, 0.4697, 0.4059, 0.4461, 0.3305, 0.4542, 0.3563, 0.4269, 0.3678, 0.4139, 0.3439, 0.4378, 0.3036, 0.4461, 0.3305, 0.4139, 0.3439, 0.4005, 0.3192, 0.4291, 0.2757, 0.4378, 0.3036, 0.4005, 0.3192, 0.3865, 0.2935, 0.4199, 0.2463, 0.4291, 0.2757, 0.3865, 0.2935, 0.3718, 0.2665, 0.4102, 0.2154, 0.4199, 0.2463, 0.3718, 0.2665, 0.3563, 0.2381, 0.3999, 0.1825, 0.4102, 0.2154, 0.3563, 0.2381, 0.3399, 0.2079, 0.3888, 0.1471, 0.3999, 0.1825, 0.3399, 0.2079, 0.3224, 0.1759, 0.377, 0.1094, 0.3888, 0.1471, 0.3224, 0.1759, 0.3034, 0.1411, 0.492, 0.4771, 0.4994, 0.5005, 0.4876, 0.479, 0.364, 0.06859, 0.377, 0.1094, 0.3034, 0.1411, 0.2827, 0.1036, 0.4846, 0.4536, 0.492, 0.4771, 0.4876, 0.479, 0.4758, 0.4574, 0.3488, 0.02128, 0.364, 0.06859, 0.2827, 0.1036, 0.2591, 0.06116, 0.4772, 0.4299, 0.4846, 0.4536, 0.4758, 0.4574, 0.4639, 0.4356, 0.4697, 0.4059, 0.4772, 0.4299, 0.4639, 0.4356, 0.4518, 0.4135, 0.462, 0.3815, 0.4697, 0.4059, 0.4518, 0.4135, 0.4395, 0.3909, 0.4542, 0.3563, 0.462, 0.3815, 0.4395, 0.3909, 0.4269, 0.3678])
me_sphere.materials.append(mat_skybox_mat)
me_sphere.use_remesh_preserve_volume = False
me_sphere.use_remesh_preserve_attributes = False
me_sphere.use_mirror_vertex_groups = False
me_sphere.update()

# ---- objects
ob_ground = bpy.data.objects.new('Ground', me_plane)
ob_stair = bpy.data.objects.new('Stair', None)
ob_stair_001 = bpy.data.objects.new('Stair.001', None)
ob_stair_002 = bpy.data.objects.new('Stair.002', None)
ob_stump = bpy.data.objects.new('Stump', None)
ob_sphere = bpy.data.objects.new('Sphere', me_sphere)

# ---- transforms, parenting, visibility, modifiers, constraints
ob_ground.location = (0.0, 0.0, 0.0)
ob_ground.scale = (55.0, 55.0, 55.0)
ob_ground.lineart.crease_threshold = 0.0
ob_stair.location = (0.0, 0.0, 0.0)
ob_stair_001.location = (0.0, 0.0, 0.0)
ob_stair_002.location = (0.0, 0.0, 0.0)
ob_stump.location = (0.0, 0.0, 0.0)
ob_sphere.location = (0.0, 0.0, -0.5)
ob_sphere.scale = (50.0, 50.0, 50.0)
ob_sphere.lineart.crease_threshold = 0.0

# ---- collection membership
col_environment.objects.link(ob_ground)
col_stump.objects.link(ob_stair)
col_stump.objects.link(ob_stair_001)
col_stump.objects.link(ob_stair_002)
col_stump.objects.link(ob_stump)
col_skybox.objects.link(ob_sphere)

# ---- scene / render settings (as saved in the file)
scene.frame_start = 1; scene.frame_end = 250; scene.frame_set(1)
scene.render.engine = 'BLENDER_EEVEE_NEXT'
scene.cycles.use_denoising = False
scene.cycles.samples = 128
scene.cycles.sampling_pattern = 'TABULATED_SOBOL'
scene.cycles.use_adaptive_sampling = False
scene.cycles.use_light_tree = False
scene.view_settings.view_transform = 'Filmic'
bpy.context.view_layer.update()

# ---- added for rendering (the .blend has no active camera and no usable light): camera, sun
cam_auto = bpy.data.cameras.new('AutoCamera')
cam_auto.lens = 50.0
cam_auto.sensor_width = 36.0
cam_auto.clip_end = 2653.25
ob_auto_camera = bpy.data.objects.new('AutoCamera', cam_auto)
scene.collection.objects.link(ob_auto_camera)
ob_auto_camera.location = (151.183, -181.42, 145.446)
ob_auto_camera.rotation_euler = (1.09748, -7.21219e-08, 0.694738)
scene.camera = ob_auto_camera
light_auto_sun = bpy.data.lights.new('AutoSun', 'SUN')
light_auto_sun.energy = 3.0
light_auto_sun.angle = 0.0523599
ob_auto_sun = bpy.data.objects.new('AutoSun', light_auto_sun)
scene.collection.objects.link(ob_auto_sun)
ob_auto_sun.rotation_euler = (0.872665, 0.174533, 0.523599)
bpy.context.view_layer.update()
